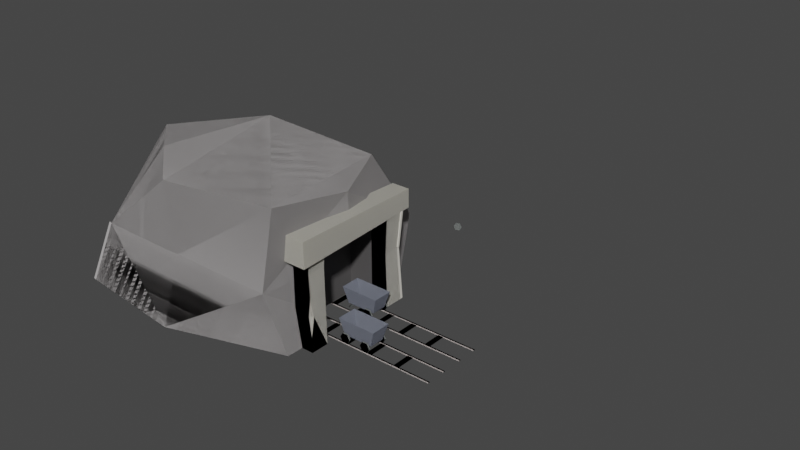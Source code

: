 # Source: Mine.blend  (saved by Blender 2.82.7; exported with 4.5.12 LTS)
import bpy
from mathutils import Matrix  # noqa: F401  (used for matrix-valued properties, if any)

bpy.ops.wm.read_factory_settings(use_empty=True)
scene = bpy.context.scene
scene.name = 'Scene'

# ---- collections
col_collection = bpy.data.collections.new('Collection'); scene.collection.children.link(col_collection)

# ---- materials (node trees are filled in below, after node groups)
mat_material_5 = bpy.data.materials.new('material_5')
mat_material_5.use_transparent_shadow = False
mat_material_5.diffuse_color = (0.6667, 0.6, 0.5804, 1.0)
mat_chris_skin = bpy.data.materials.new('Chris_Skin')
mat_chris_skin.use_transparent_shadow = False
mat_chris_skin.diffuse_color = (0.7529, 0.6431, 0.451, 1.0)
mat_chris_hair = bpy.data.materials.new('Chris_Hair')
mat_chris_hair.use_transparent_shadow = False
mat_chris_hair.diffuse_color = (0.2784, 0.298, 0.2902, 1.0)
mat_chris_shirt = bpy.data.materials.new('Chris_Shirt')
mat_chris_shirt.use_transparent_shadow = False
mat_chris_shirt.diffuse_color = (0.3216, 0.3451, 0.4196, 1.0)
mat_material_3 = bpy.data.materials.new('material_3')
mat_material_3.use_transparent_shadow = False
mat_material_3.diffuse_color = (0.7569, 0.7333, 0.6588, 1.0)
mat_material = bpy.data.materials.new('material')
mat_material.use_transparent_shadow = False
mat_material.diffuse_color = (1.0, 1.0, 1.0, 1.0)
mat_chris_shoe = bpy.data.materials.new('Chris_Shoe')
mat_chris_shoe.use_transparent_shadow = False
mat_chris_shoe.diffuse_color = (0.0902, 0.08627, 0.08627, 1.0)
mat_chris_shoe_sole_001 = bpy.data.materials.new('Chris_Shoe_Sole.001')
mat_chris_shoe_sole_001.use_transparent_shadow = False
mat_chris_shoe_sole_001.diffuse_color = (0.4824, 0.4627, 0.4627, 1.0)

# ---- material node trees
mat_material_5.use_nodes = True; mat_material_5.node_tree.nodes.clear()
_N = mat_material_5.node_tree.nodes; _L = mat_material_5.node_tree.links
n0 = _N.new('ShaderNodeBsdfPrincipled'); n0.name = 'Principled BSDF'; n0.location = (0, 300)
n0.distribution = 'GGX'
n0.subsurface_method = 'BURLEY'
n0.inputs[0].default_value = (0.6667, 0.6, 0.5804, 1.0)
n0.inputs[3].default_value = 1.45
n0.inputs[27].default_value = (0.0, 0.0, 0.0, 1.0)
n0.inputs[28].default_value = 1.0
n1 = _N.new('ShaderNodeOutputMaterial'); n1.name = 'Material Output'; n1.location = (300, 300)
_L.new(n0.outputs[0], n1.inputs[0])
n1.is_active_output = True
mat_chris_skin.use_nodes = True; mat_chris_skin.node_tree.nodes.clear()
_N = mat_chris_skin.node_tree.nodes; _L = mat_chris_skin.node_tree.links
n0 = _N.new('ShaderNodeBsdfPrincipled'); n0.name = 'Principled BSDF'; n0.location = (0, 300)
n0.distribution = 'GGX'
n0.subsurface_method = 'BURLEY'
n0.inputs[0].default_value = (0.7529, 0.6431, 0.451, 1.0)
n0.inputs[3].default_value = 1.45
n0.inputs[27].default_value = (0.0, 0.0, 0.0, 1.0)
n0.inputs[28].default_value = 1.0
n1 = _N.new('ShaderNodeOutputMaterial'); n1.name = 'Material Output'; n1.location = (300, 300)
_L.new(n0.outputs[0], n1.inputs[0])
n1.is_active_output = True
mat_chris_hair.use_nodes = True; mat_chris_hair.node_tree.nodes.clear()
_N = mat_chris_hair.node_tree.nodes; _L = mat_chris_hair.node_tree.links
n0 = _N.new('ShaderNodeBsdfPrincipled'); n0.name = 'Principled BSDF'; n0.location = (0, 300)
n0.distribution = 'GGX'
n0.subsurface_method = 'BURLEY'
n0.inputs[0].default_value = (0.2784, 0.298, 0.2902, 1.0)
n0.inputs[3].default_value = 1.45
n0.inputs[27].default_value = (0.0, 0.0, 0.0, 1.0)
n0.inputs[28].default_value = 1.0
n1 = _N.new('ShaderNodeOutputMaterial'); n1.name = 'Material Output'; n1.location = (300, 300)
_L.new(n0.outputs[0], n1.inputs[0])
n1.is_active_output = True
mat_chris_shirt.use_nodes = True; mat_chris_shirt.node_tree.nodes.clear()
_N = mat_chris_shirt.node_tree.nodes; _L = mat_chris_shirt.node_tree.links
n0 = _N.new('ShaderNodeBsdfPrincipled'); n0.name = 'Principled BSDF'; n0.location = (0, 300)
n0.distribution = 'GGX'
n0.subsurface_method = 'BURLEY'
n0.inputs[0].default_value = (0.3216, 0.3451, 0.4196, 1.0)
n0.inputs[3].default_value = 1.45
n0.inputs[27].default_value = (0.0, 0.0, 0.0, 1.0)
n0.inputs[28].default_value = 1.0
n1 = _N.new('ShaderNodeOutputMaterial'); n1.name = 'Material Output'; n1.location = (300, 300)
_L.new(n0.outputs[0], n1.inputs[0])
n1.is_active_output = True
mat_material_3.use_nodes = True; mat_material_3.node_tree.nodes.clear()
_N = mat_material_3.node_tree.nodes; _L = mat_material_3.node_tree.links
n0 = _N.new('ShaderNodeBsdfPrincipled'); n0.name = 'Principled BSDF'; n0.location = (0, 300)
n0.distribution = 'GGX'
n0.subsurface_method = 'BURLEY'
n0.inputs[0].default_value = (0.7569, 0.7333, 0.6588, 1.0)
n0.inputs[3].default_value = 1.45
n0.inputs[27].default_value = (0.0, 0.0, 0.0, 1.0)
n0.inputs[28].default_value = 1.0
n1 = _N.new('ShaderNodeOutputMaterial'); n1.name = 'Material Output'; n1.location = (300, 300)
_L.new(n0.outputs[0], n1.inputs[0])
n1.is_active_output = True
mat_material.use_nodes = True; mat_material.node_tree.nodes.clear()
_N = mat_material.node_tree.nodes; _L = mat_material.node_tree.links
n0 = _N.new('ShaderNodeBsdfPrincipled'); n0.name = 'Principled BSDF'; n0.location = (0, 300)
n0.distribution = 'GGX'
n0.subsurface_method = 'BURLEY'
n0.inputs[0].default_value = (1.0, 1.0, 1.0, 1.0)
n0.inputs[3].default_value = 1.45
n0.inputs[27].default_value = (0.0, 0.0, 0.0, 1.0)
n0.inputs[28].default_value = 1.0
n1 = _N.new('ShaderNodeOutputMaterial'); n1.name = 'Material Output'; n1.location = (300, 300)
_L.new(n0.outputs[0], n1.inputs[0])
n1.is_active_output = True
mat_chris_shoe.use_nodes = True; mat_chris_shoe.node_tree.nodes.clear()
_N = mat_chris_shoe.node_tree.nodes; _L = mat_chris_shoe.node_tree.links
n0 = _N.new('ShaderNodeBsdfPrincipled'); n0.name = 'Principled BSDF'; n0.location = (0, 300)
n0.distribution = 'GGX'
n0.subsurface_method = 'BURLEY'
n0.inputs[0].default_value = (0.0902, 0.08627, 0.08627, 1.0)
n0.inputs[3].default_value = 1.45
n0.inputs[27].default_value = (0.0, 0.0, 0.0, 1.0)
n0.inputs[28].default_value = 1.0
n1 = _N.new('ShaderNodeOutputMaterial'); n1.name = 'Material Output'; n1.location = (300, 300)
_L.new(n0.outputs[0], n1.inputs[0])
n1.is_active_output = True
mat_chris_shoe_sole_001.use_nodes = True; mat_chris_shoe_sole_001.node_tree.nodes.clear()
_N = mat_chris_shoe_sole_001.node_tree.nodes; _L = mat_chris_shoe_sole_001.node_tree.links
n0 = _N.new('ShaderNodeBsdfPrincipled'); n0.name = 'Principled BSDF'; n0.location = (0, 300)
n0.distribution = 'GGX'
n0.subsurface_method = 'BURLEY'
n0.inputs[0].default_value = (0.4824, 0.4627, 0.4627, 1.0)
n0.inputs[3].default_value = 1.45
n0.inputs[27].default_value = (0.0, 0.0, 0.0, 1.0)
n0.inputs[28].default_value = 1.0
n1 = _N.new('ShaderNodeOutputMaterial'); n1.name = 'Material Output'; n1.location = (300, 300)
_L.new(n0.outputs[0], n1.inputs[0])
n1.is_active_output = True

# ---- world
world_world = bpy.data.worlds.new('World'); scene.world = world_world
world_world.use_nodes = True; world_world.node_tree.nodes.clear()
_N = world_world.node_tree.nodes; _L = world_world.node_tree.links
n0 = _N.new('ShaderNodeOutputWorld'); n0.name = 'World Output'; n0.location = (300, 300)
n1 = _N.new('ShaderNodeBackground'); n1.name = 'Background'; n1.location = (10, 300)
n1.inputs[0].default_value = (0.05088, 0.05088, 0.05088, 1.0)
_L.new(n1.outputs[0], n0.inputs[0])
n0.is_active_output = True
world_world.color = (0.05088, 0.05088, 0.05088)
world_world.use_sun_shadow = False
world_world.sun_shadow_jitter_overblur = 0.0

# ---- meshes
me_id67 = bpy.data.meshes.new('ID67')
me_id67.from_pydata([(226.4, 0.6091, 1.25), (0.0, 0.0, 0.0), (226.4, 0.0, 0.0), (0.0, 0.6091, 1.25), (0.0, 0.6091, 1.25), (226.4, 0.6091, 1.25), (0.0, 0.0, 0.0), (226.4, 0.0, 0.0), (226.4, 3.888, 0.0), (226.4, 0.6091, 1.25), (226.4, 0.0, 0.0), (226.4, 2.864, 1.25), (226.4, 2.864, 1.25), (226.4, 3.888, 0.0), (226.4, 0.6091, 1.25), (226.4, 0.0, 0.0), (226.4, 0.6091, 1.25), (0.0, 2.864, 1.25), (0.0, 0.6091, 1.25), (226.4, 2.864, 1.25), (226.4, 2.864, 1.25), (226.4, 0.6091, 1.25), (0.0, 2.864, 1.25), (0.0, 0.6091, 1.25), (0.0, 0.6091, 1.25), (0.0, 3.888, 0.0), (0.0, 0.0, 0.0), (0.0, 2.864, 1.25), (0.0, 2.864, 1.25), (0.0, 0.6091, 1.25), (0.0, 3.888, 0.0), (0.0, 0.0, 0.0), (226.4, 3.888, 0.0), (0.0, 0.0, 0.0), (0.0, 3.888, 0.0), (226.4, 0.0, 0.0), (226.4, 0.0, 0.0), (226.4, 3.888, 0.0), (0.0, 0.0, 0.0), (0.0, 3.888, 0.0), (0.0, 2.864, 1.25), (226.4, 3.888, 0.0), (0.0, 3.888, 0.0), (226.4, 2.864, 1.25), (226.4, 2.864, 1.25), (0.0, 2.864, 1.25), (226.4, 3.888, 0.0), (0.0, 3.888, 0.0)], [], [(0, 1, 2), (1, 0, 3), (4, 5, 6), (7, 6, 5), (8, 9, 10), (9, 8, 11), (12, 13, 14), (15, 14, 13), (16, 17, 18), (17, 16, 19), (20, 21, 22), (23, 22, 21), (24, 25, 26), (25, 24, 27), (28, 29, 30), (31, 30, 29), (32, 33, 34), (33, 32, 35), (36, 37, 38), (39, 38, 37), (40, 41, 42), (41, 40, 43), (44, 45, 46), (47, 46, 45)])
me_id67.materials.append(mat_material_5)
me_id67.use_remesh_fix_poles = True
me_id67.use_remesh_preserve_attributes = False
me_id67.use_mirror_vertex_groups = False
me_id67.update()
me_id242 = bpy.data.meshes.new('ID242')
me_id242.from_pydata([(226.4, 0.6091, 1.25), (0.0, 0.0, 0.0), (226.4, 0.0, 0.0), (0.0, 0.6091, 1.25), (0.0, 0.6091, 1.25), (226.4, 0.6091, 1.25), (0.0, 0.0, 0.0), (226.4, 0.0, 0.0), (226.4, 3.888, 0.0), (226.4, 0.6091, 1.25), (226.4, 0.0, 0.0), (226.4, 2.864, 1.25), (226.4, 2.864, 1.25), (226.4, 3.888, 0.0), (226.4, 0.6091, 1.25), (226.4, 0.0, 0.0), (226.4, 0.6091, 1.25), (0.0, 2.864, 1.25), (0.0, 0.6091, 1.25), (226.4, 2.864, 1.25), (226.4, 2.864, 1.25), (226.4, 0.6091, 1.25), (0.0, 2.864, 1.25), (0.0, 0.6091, 1.25), (0.0, 0.6091, 1.25), (0.0, 3.888, 0.0), (0.0, 0.0, 0.0), (0.0, 2.864, 1.25), (0.0, 2.864, 1.25), (0.0, 0.6091, 1.25), (0.0, 3.888, 0.0), (0.0, 0.0, 0.0), (226.4, 3.888, 0.0), (0.0, 0.0, 0.0), (0.0, 3.888, 0.0), (226.4, 0.0, 0.0), (226.4, 0.0, 0.0), (226.4, 3.888, 0.0), (0.0, 0.0, 0.0), (0.0, 3.888, 0.0), (0.0, 2.864, 1.25), (226.4, 3.888, 0.0), (0.0, 3.888, 0.0), (226.4, 2.864, 1.25), (226.4, 2.864, 1.25), (0.0, 2.864, 1.25), (226.4, 3.888, 0.0), (0.0, 3.888, 0.0)], [], [(0, 1, 2), (1, 0, 3), (4, 5, 6), (7, 6, 5), (8, 9, 10), (9, 8, 11), (12, 13, 14), (15, 14, 13), (16, 17, 18), (17, 16, 19), (20, 21, 22), (23, 22, 21), (24, 25, 26), (25, 24, 27), (28, 29, 30), (31, 30, 29), (32, 33, 34), (33, 32, 35), (36, 37, 38), (39, 38, 37), (40, 41, 42), (41, 40, 43), (44, 45, 46), (47, 46, 45)])
me_id242.materials.append(mat_material_5)
me_id242.use_remesh_fix_poles = True
me_id242.use_remesh_preserve_attributes = False
me_id242.use_mirror_vertex_groups = False
me_id242.update()
me_id76 = bpy.data.meshes.new('ID76')
me_id76.from_pydata([(226.4, 0.6091, 1.25), (0.0, 0.0, 0.0), (226.4, 0.0, 0.0), (0.0, 0.6091, 1.25), (0.0, 0.6091, 1.25), (226.4, 0.6091, 1.25), (0.0, 0.0, 0.0), (226.4, 0.0, 0.0), (226.4, 3.888, 0.0), (226.4, 0.6091, 1.25), (226.4, 0.0, 0.0), (226.4, 2.864, 1.25), (226.4, 2.864, 1.25), (226.4, 3.888, 0.0), (226.4, 0.6091, 1.25), (226.4, 0.0, 0.0), (226.4, 0.6091, 1.25), (0.0, 2.864, 1.25), (0.0, 0.6091, 1.25), (226.4, 2.864, 1.25), (226.4, 2.864, 1.25), (226.4, 0.6091, 1.25), (0.0, 2.864, 1.25), (0.0, 0.6091, 1.25), (0.0, 0.6091, 1.25), (0.0, 3.888, 0.0), (0.0, 0.0, 0.0), (0.0, 2.864, 1.25), (0.0, 2.864, 1.25), (0.0, 0.6091, 1.25), (0.0, 3.888, 0.0), (0.0, 0.0, 0.0), (226.4, 3.888, 0.0), (0.0, 0.0, 0.0), (0.0, 3.888, 0.0), (226.4, 0.0, 0.0), (226.4, 0.0, 0.0), (226.4, 3.888, 0.0), (0.0, 0.0, 0.0), (0.0, 3.888, 0.0), (0.0, 2.864, 1.25), (226.4, 3.888, 0.0), (0.0, 3.888, 0.0), (226.4, 2.864, 1.25), (226.4, 2.864, 1.25), (0.0, 2.864, 1.25), (226.4, 3.888, 0.0), (0.0, 3.888, 0.0)], [], [(0, 1, 2), (1, 0, 3), (4, 5, 6), (7, 6, 5), (8, 9, 10), (9, 8, 11), (12, 13, 14), (15, 14, 13), (16, 17, 18), (17, 16, 19), (20, 21, 22), (23, 22, 21), (24, 25, 26), (25, 24, 27), (28, 29, 30), (31, 30, 29), (32, 33, 34), (33, 32, 35), (36, 37, 38), (39, 38, 37), (40, 41, 42), (41, 40, 43), (44, 45, 46), (47, 46, 45)])
me_id76.materials.append(mat_material_5)
me_id76.use_remesh_fix_poles = True
me_id76.use_remesh_preserve_attributes = False
me_id76.use_mirror_vertex_groups = False
me_id76.update()
me_id249 = bpy.data.meshes.new('ID249')
me_id249.from_pydata([(226.4, 0.6091, 1.25), (0.0, 0.0, 0.0), (226.4, 0.0, 0.0), (0.0, 0.6091, 1.25), (0.0, 0.6091, 1.25), (226.4, 0.6091, 1.25), (0.0, 0.0, 0.0), (226.4, 0.0, 0.0), (226.4, 3.888, 0.0), (226.4, 0.6091, 1.25), (226.4, 0.0, 0.0), (226.4, 2.864, 1.25), (226.4, 2.864, 1.25), (226.4, 3.888, 0.0), (226.4, 0.6091, 1.25), (226.4, 0.0, 0.0), (226.4, 0.6091, 1.25), (0.0, 2.864, 1.25), (0.0, 0.6091, 1.25), (226.4, 2.864, 1.25), (226.4, 2.864, 1.25), (226.4, 0.6091, 1.25), (0.0, 2.864, 1.25), (0.0, 0.6091, 1.25), (0.0, 0.6091, 1.25), (0.0, 3.888, 0.0), (0.0, 0.0, 0.0), (0.0, 2.864, 1.25), (0.0, 2.864, 1.25), (0.0, 0.6091, 1.25), (0.0, 3.888, 0.0), (0.0, 0.0, 0.0), (226.4, 3.888, 0.0), (0.0, 0.0, 0.0), (0.0, 3.888, 0.0), (226.4, 0.0, 0.0), (226.4, 0.0, 0.0), (226.4, 3.888, 0.0), (0.0, 0.0, 0.0), (0.0, 3.888, 0.0), (0.0, 2.864, 1.25), (226.4, 3.888, 0.0), (0.0, 3.888, 0.0), (226.4, 2.864, 1.25), (226.4, 3.888, 0.0), (0.0, 3.888, 0.0)], [(44, 45)], [(0, 1, 2), (1, 0, 3), (4, 5, 6), (7, 6, 5), (8, 9, 10), (9, 8, 11), (12, 13, 14), (15, 14, 13), (16, 17, 18), (17, 16, 19), (20, 21, 22), (23, 22, 21), (24, 25, 26), (25, 24, 27), (28, 29, 30), (31, 30, 29), (32, 33, 34), (33, 32, 35), (36, 37, 38), (39, 38, 37), (40, 41, 42), (41, 40, 43)])
me_id249.materials.append(mat_material_5)
me_id249.use_remesh_fix_poles = True
me_id249.use_remesh_preserve_attributes = False
me_id249.use_mirror_vertex_groups = False
me_id249.update()
me_id256 = bpy.data.meshes.new('ID256')
me_id256.from_pydata([(8.182, 0.0, 0.75), (8.182, 27.17, 0.75), (0.0, 27.17, 0.75), (0.0, 0.0, 0.0), (8.182, 0.0, 0.0), (0.0, 0.0, 0.0), (8.182, 0.0, 0.0), (0.0, 27.17, 0.75), (8.182, 27.17, 0.0), (0.0, 27.17, 0.0), (8.182, 27.17, 0.75), (8.182, 27.17, 0.75), (0.0, 27.17, 0.75), (8.182, 27.17, 0.0), (0.0, 27.17, 0.0), (0.0, 0.0, 0.0), (8.182, 0.0, 0.0), (8.182, 0.0, 0.0), (0.0, 0.0, 0.0)], [(1, 2), (3, 4), (5, 6), (15, 16), (17, 18)], [(7, 8, 9), (8, 7, 10), (11, 12, 13), (14, 13, 12)])
me_id256.materials.append(mat_chris_skin)
me_id256.use_remesh_fix_poles = True
me_id256.use_remesh_preserve_attributes = False
me_id256.use_mirror_vertex_groups = False
me_id256.update()
me_id92 = bpy.data.meshes.new('ID92')
me_id92.from_pydata([(8.182, 0.0, 0.75), (0.0, 27.17, 0.75), (0.0, 0.0, 0.75), (8.182, 27.17, 0.75), (8.182, 27.17, 0.75), (8.182, 0.0, 0.75), (0.0, 27.17, 0.75), (0.0, 0.0, 0.75), (8.182, 0.0, 0.75), (0.0, 0.0, 0.0), (8.182, 0.0, 0.0), (0.0, 0.0, 0.75), (0.0, 0.0, 0.75), (8.182, 0.0, 0.75), (0.0, 0.0, 0.0), (8.182, 0.0, 0.0), (8.182, 27.17, 0.0), (8.182, 0.0, 0.75), (8.182, 0.0, 0.0), (8.182, 27.17, 0.75), (8.182, 27.17, 0.75), (8.182, 27.17, 0.0), (8.182, 0.0, 0.75), (8.182, 0.0, 0.0), (0.0, 27.17, 0.75), (8.182, 27.17, 0.0), (0.0, 27.17, 0.0), (8.182, 27.17, 0.75), (8.182, 27.17, 0.75), (0.0, 27.17, 0.75), (8.182, 27.17, 0.0), (0.0, 27.17, 0.0), (0.0, 27.17, 0.75), (0.0, 0.0, 0.0), (0.0, 0.0, 0.75), (0.0, 27.17, 0.0), (0.0, 27.17, 0.0), (0.0, 27.17, 0.75), (0.0, 0.0, 0.0), (0.0, 0.0, 0.75), (8.182, 27.17, 0.0), (0.0, 0.0, 0.0), (0.0, 27.17, 0.0), (8.182, 0.0, 0.0), (8.182, 0.0, 0.0), (8.182, 27.17, 0.0), (0.0, 0.0, 0.0), (0.0, 27.17, 0.0)], [], [(0, 1, 2), (1, 0, 3), (4, 5, 6), (7, 6, 5), (8, 9, 10), (9, 8, 11), (12, 13, 14), (15, 14, 13), (16, 17, 18), (17, 16, 19), (20, 21, 22), (23, 22, 21), (24, 25, 26), (25, 24, 27), (28, 29, 30), (31, 30, 29), (32, 33, 34), (33, 32, 35), (36, 37, 38), (39, 38, 37), (40, 41, 42), (41, 40, 43), (44, 45, 46), (47, 46, 45)])
me_id92.materials.append(mat_chris_skin)
me_id92.use_remesh_fix_poles = True
me_id92.use_remesh_preserve_attributes = False
me_id92.use_mirror_vertex_groups = False
me_id92.update()
me_id263 = bpy.data.meshes.new('ID263')
me_id263.from_pydata([(8.182, 0.0, 0.75), (0.0, 27.17, 0.75), (0.0, 0.0, 0.75), (8.182, 27.17, 0.75), (8.182, 27.17, 0.75), (8.182, 0.0, 0.75), (0.0, 27.17, 0.75), (0.0, 0.0, 0.75), (8.182, 0.0, 0.75), (0.0, 0.0, 0.0), (8.182, 0.0, 0.0), (0.0, 0.0, 0.75), (0.0, 0.0, 0.75), (8.182, 0.0, 0.75), (0.0, 0.0, 0.0), (8.182, 0.0, 0.0), (8.182, 27.17, 0.0), (8.182, 0.0, 0.75), (8.182, 0.0, 0.0), (8.182, 27.17, 0.75), (8.182, 27.17, 0.75), (8.182, 27.17, 0.0), (8.182, 0.0, 0.75), (8.182, 0.0, 0.0), (0.0, 27.17, 0.75), (8.182, 27.17, 0.0), (0.0, 27.17, 0.0), (8.182, 27.17, 0.75), (8.182, 27.17, 0.75), (0.0, 27.17, 0.75), (8.182, 27.17, 0.0), (0.0, 27.17, 0.0), (0.0, 27.17, 0.75), (0.0, 0.0, 0.0), (0.0, 0.0, 0.75), (0.0, 27.17, 0.0), (0.0, 27.17, 0.0), (0.0, 27.17, 0.75), (0.0, 0.0, 0.0), (0.0, 0.0, 0.75), (8.182, 27.17, 0.0), (0.0, 0.0, 0.0), (0.0, 27.17, 0.0), (8.182, 0.0, 0.0), (8.182, 0.0, 0.0), (8.182, 27.17, 0.0), (0.0, 0.0, 0.0), (0.0, 27.17, 0.0)], [], [(0, 1, 2), (1, 0, 3), (4, 5, 6), (7, 6, 5), (8, 9, 10), (9, 8, 11), (12, 13, 14), (15, 14, 13), (16, 17, 18), (17, 16, 19), (20, 21, 22), (23, 22, 21), (24, 25, 26), (25, 24, 27), (28, 29, 30), (31, 30, 29), (32, 33, 34), (33, 32, 35), (36, 37, 38), (39, 38, 37), (40, 41, 42), (41, 40, 43), (44, 45, 46), (47, 46, 45)])
me_id263.materials.append(mat_chris_skin)
me_id263.use_remesh_fix_poles = True
me_id263.use_remesh_preserve_attributes = False
me_id263.use_mirror_vertex_groups = False
me_id263.update()
me_id99 = bpy.data.meshes.new('ID99')
me_id99.from_pydata([(8.182, 0.0, 0.75), (0.0, 27.17, 0.75), (0.0, 0.0, 0.75), (8.182, 27.17, 0.75), (8.182, 27.17, 0.75), (8.182, 0.0, 0.75), (0.0, 27.17, 0.75), (0.0, 0.0, 0.75), (8.182, 0.0, 0.75), (0.0, 0.0, 0.0), (8.182, 0.0, 0.0), (0.0, 0.0, 0.75), (0.0, 0.0, 0.75), (8.182, 0.0, 0.75), (0.0, 0.0, 0.0), (8.182, 0.0, 0.0), (8.182, 27.17, 0.0), (8.182, 0.0, 0.75), (8.182, 0.0, 0.0), (8.182, 27.17, 0.75), (8.182, 27.17, 0.75), (8.182, 27.17, 0.0), (8.182, 0.0, 0.75), (8.182, 0.0, 0.0), (0.0, 27.17, 0.75), (8.182, 27.17, 0.0), (0.0, 27.17, 0.0), (8.182, 27.17, 0.75), (8.182, 27.17, 0.75), (0.0, 27.17, 0.75), (8.182, 27.17, 0.0), (0.0, 27.17, 0.0), (0.0, 27.17, 0.75), (0.0, 0.0, 0.0), (0.0, 0.0, 0.75), (0.0, 27.17, 0.0), (0.0, 27.17, 0.0), (0.0, 27.17, 0.75), (0.0, 0.0, 0.0), (0.0, 0.0, 0.75), (8.182, 27.17, 0.0), (0.0, 0.0, 0.0), (0.0, 27.17, 0.0), (8.182, 0.0, 0.0), (8.182, 0.0, 0.0), (8.182, 27.17, 0.0), (0.0, 0.0, 0.0), (0.0, 27.17, 0.0)], [], [(0, 1, 2), (1, 0, 3), (4, 5, 6), (7, 6, 5), (8, 9, 10), (9, 8, 11), (12, 13, 14), (15, 14, 13), (16, 17, 18), (17, 16, 19), (20, 21, 22), (23, 22, 21), (24, 25, 26), (25, 24, 27), (28, 29, 30), (31, 30, 29), (32, 33, 34), (33, 32, 35), (36, 37, 38), (39, 38, 37), (40, 41, 42), (41, 40, 43), (44, 45, 46), (47, 46, 45)])
me_id99.materials.append(mat_chris_skin)
me_id99.use_remesh_fix_poles = True
me_id99.use_remesh_preserve_attributes = False
me_id99.use_mirror_vertex_groups = False
me_id99.update()
me_id270 = bpy.data.meshes.new('ID270')
me_id270.from_pydata([(8.182, 0.0, 0.75), (0.0, 27.17, 0.75), (0.0, 0.0, 0.75), (8.182, 27.17, 0.75), (8.182, 27.17, 0.75), (8.182, 0.0, 0.75), (0.0, 27.17, 0.75), (0.0, 0.0, 0.75), (8.182, 0.0, 0.75), (0.0, 0.0, 0.0), (8.182, 0.0, 0.0), (0.0, 0.0, 0.75), (0.0, 0.0, 0.75), (8.182, 0.0, 0.75), (0.0, 0.0, 0.0), (8.182, 0.0, 0.0), (8.182, 27.17, 0.0), (8.182, 0.0, 0.75), (8.182, 0.0, 0.0), (8.182, 27.17, 0.75), (8.182, 27.17, 0.75), (8.182, 27.17, 0.0), (8.182, 0.0, 0.75), (8.182, 0.0, 0.0), (0.0, 27.17, 0.75), (8.182, 27.17, 0.0), (0.0, 27.17, 0.0), (8.182, 27.17, 0.75), (8.182, 27.17, 0.75), (0.0, 27.17, 0.75), (8.182, 27.17, 0.0), (0.0, 27.17, 0.0), (0.0, 27.17, 0.75), (0.0, 0.0, 0.0), (0.0, 0.0, 0.75), (0.0, 27.17, 0.0), (0.0, 27.17, 0.0), (0.0, 27.17, 0.75), (0.0, 0.0, 0.0), (0.0, 0.0, 0.75), (8.182, 27.17, 0.0), (0.0, 0.0, 0.0), (0.0, 27.17, 0.0), (8.182, 0.0, 0.0), (8.182, 0.0, 0.0), (8.182, 27.17, 0.0), (0.0, 0.0, 0.0), (0.0, 27.17, 0.0)], [], [(0, 1, 2), (1, 0, 3), (4, 5, 6), (7, 6, 5), (8, 9, 10), (9, 8, 11), (12, 13, 14), (15, 14, 13), (16, 17, 18), (17, 16, 19), (20, 21, 22), (23, 22, 21), (24, 25, 26), (25, 24, 27), (28, 29, 30), (31, 30, 29), (32, 33, 34), (33, 32, 35), (36, 37, 38), (39, 38, 37), (40, 41, 42), (41, 40, 43), (44, 45, 46), (47, 46, 45)])
me_id270.materials.append(mat_chris_skin)
me_id270.use_remesh_fix_poles = True
me_id270.use_remesh_preserve_attributes = False
me_id270.use_mirror_vertex_groups = False
me_id270.update()
me_id106 = bpy.data.meshes.new('ID106')
me_id106.from_pydata([(8.182, 0.0, 0.75), (0.0, 27.17, 0.75), (0.0, 0.0, 0.75), (8.182, 27.17, 0.75), (8.182, 27.17, 0.75), (8.182, 0.0, 0.75), (0.0, 27.17, 0.75), (0.0, 0.0, 0.75), (8.182, 0.0, 0.75), (0.0, 0.0, 0.0), (8.182, 0.0, 0.0), (0.0, 0.0, 0.75), (0.0, 0.0, 0.75), (8.182, 0.0, 0.75), (0.0, 0.0, 0.0), (8.182, 0.0, 0.0), (8.182, 27.17, 0.0), (8.182, 0.0, 0.75), (8.182, 0.0, 0.0), (8.182, 27.17, 0.75), (8.182, 27.17, 0.75), (8.182, 27.17, 0.0), (8.182, 0.0, 0.75), (8.182, 0.0, 0.0), (0.0, 27.17, 0.75), (8.182, 27.17, 0.0), (0.0, 27.17, 0.0), (8.182, 27.17, 0.75), (8.182, 27.17, 0.75), (0.0, 27.17, 0.75), (8.182, 27.17, 0.0), (0.0, 27.17, 0.0), (0.0, 27.17, 0.75), (0.0, 0.0, 0.0), (0.0, 0.0, 0.75), (0.0, 27.17, 0.0), (0.0, 27.17, 0.0), (0.0, 27.17, 0.75), (0.0, 0.0, 0.0), (0.0, 0.0, 0.75), (8.182, 27.17, 0.0), (0.0, 0.0, 0.0), (0.0, 27.17, 0.0), (8.182, 0.0, 0.0), (8.182, 0.0, 0.0), (8.182, 27.17, 0.0), (0.0, 0.0, 0.0), (0.0, 27.17, 0.0)], [], [(0, 1, 2), (1, 0, 3), (4, 5, 6), (7, 6, 5), (8, 9, 10), (9, 8, 11), (12, 13, 14), (15, 14, 13), (16, 17, 18), (17, 16, 19), (20, 21, 22), (23, 22, 21), (24, 25, 26), (25, 24, 27), (28, 29, 30), (31, 30, 29), (32, 33, 34), (33, 32, 35), (36, 37, 38), (39, 38, 37), (40, 41, 42), (41, 40, 43), (44, 45, 46), (47, 46, 45)])
me_id106.materials.append(mat_chris_skin)
me_id106.use_remesh_fix_poles = True
me_id106.use_remesh_preserve_attributes = False
me_id106.use_mirror_vertex_groups = False
me_id106.update()
me_id277 = bpy.data.meshes.new('ID277')
me_id277.from_pydata([(8.182, 0.0, 0.75), (0.0, 27.17, 0.75), (0.0, 0.0, 0.75), (8.182, 27.17, 0.75), (8.182, 27.17, 0.75), (8.182, 0.0, 0.75), (0.0, 27.17, 0.75), (0.0, 0.0, 0.75), (8.182, 0.0, 0.75), (0.0, 0.0, 0.0), (8.182, 0.0, 0.0), (0.0, 0.0, 0.75), (0.0, 0.0, 0.75), (8.182, 0.0, 0.75), (0.0, 0.0, 0.0), (8.182, 0.0, 0.0), (8.182, 27.17, 0.0), (8.182, 0.0, 0.75), (8.182, 0.0, 0.0), (8.182, 27.17, 0.75), (8.182, 27.17, 0.75), (8.182, 27.17, 0.0), (8.182, 0.0, 0.75), (8.182, 0.0, 0.0), (0.0, 27.17, 0.75), (8.182, 27.17, 0.0), (0.0, 27.17, 0.0), (8.182, 27.17, 0.75), (8.182, 27.17, 0.75), (0.0, 27.17, 0.75), (8.182, 27.17, 0.0), (0.0, 27.17, 0.0), (0.0, 27.17, 0.75), (0.0, 0.0, 0.0), (0.0, 0.0, 0.75), (0.0, 27.17, 0.0), (0.0, 27.17, 0.0), (0.0, 27.17, 0.75), (0.0, 0.0, 0.0), (0.0, 0.0, 0.75), (8.182, 27.17, 0.0), (0.0, 0.0, 0.0), (0.0, 27.17, 0.0), (8.182, 0.0, 0.0), (8.182, 0.0, 0.0), (8.182, 27.17, 0.0), (0.0, 0.0, 0.0), (0.0, 27.17, 0.0)], [], [(0, 1, 2), (1, 0, 3), (4, 5, 6), (7, 6, 5), (8, 9, 10), (9, 8, 11), (12, 13, 14), (15, 14, 13), (16, 17, 18), (17, 16, 19), (20, 21, 22), (23, 22, 21), (24, 25, 26), (25, 24, 27), (28, 29, 30), (31, 30, 29), (32, 33, 34), (33, 32, 35), (36, 37, 38), (39, 38, 37), (40, 41, 42), (41, 40, 43), (44, 45, 46), (47, 46, 45)])
me_id277.materials.append(mat_chris_skin)
me_id277.use_remesh_fix_poles = True
me_id277.use_remesh_preserve_attributes = False
me_id277.use_mirror_vertex_groups = False
me_id277.update()
me_id113 = bpy.data.meshes.new('ID113')
me_id113.from_pydata([(8.182, 0.0, 0.75), (0.0, 27.17, 0.75), (0.0, 0.0, 0.75), (8.182, 27.17, 0.75), (8.182, 27.17, 0.75), (8.182, 0.0, 0.75), (0.0, 27.17, 0.75), (0.0, 0.0, 0.75), (8.182, 0.0, 0.75), (0.0, 0.0, 0.0), (8.182, 0.0, 0.0), (0.0, 0.0, 0.75), (0.0, 0.0, 0.75), (8.182, 0.0, 0.75), (0.0, 0.0, 0.0), (8.182, 0.0, 0.0), (8.182, 27.17, 0.0), (8.182, 0.0, 0.75), (8.182, 0.0, 0.0), (8.182, 27.17, 0.75), (8.182, 27.17, 0.75), (8.182, 27.17, 0.0), (8.182, 0.0, 0.75), (8.182, 0.0, 0.0), (0.0, 27.17, 0.75), (8.182, 27.17, 0.0), (0.0, 27.17, 0.0), (8.182, 27.17, 0.75), (8.182, 27.17, 0.75), (0.0, 27.17, 0.75), (8.182, 27.17, 0.0), (0.0, 27.17, 0.0), (0.0, 27.17, 0.75), (0.0, 0.0, 0.0), (0.0, 0.0, 0.75), (0.0, 27.17, 0.0), (0.0, 27.17, 0.0), (0.0, 27.17, 0.75), (0.0, 0.0, 0.0), (0.0, 0.0, 0.75), (8.182, 27.17, 0.0), (0.0, 0.0, 0.0), (0.0, 27.17, 0.0), (8.182, 0.0, 0.0), (8.182, 0.0, 0.0), (8.182, 27.17, 0.0), (0.0, 0.0, 0.0), (0.0, 27.17, 0.0)], [], [(0, 1, 2), (1, 0, 3), (4, 5, 6), (7, 6, 5), (8, 9, 10), (9, 8, 11), (12, 13, 14), (15, 14, 13), (16, 17, 18), (17, 16, 19), (20, 21, 22), (23, 22, 21), (24, 25, 26), (25, 24, 27), (28, 29, 30), (31, 30, 29), (32, 33, 34), (33, 32, 35), (36, 37, 38), (39, 38, 37), (40, 41, 42), (41, 40, 43), (44, 45, 46), (47, 46, 45)])
me_id113.materials.append(mat_chris_skin)
me_id113.use_remesh_fix_poles = True
me_id113.use_remesh_preserve_attributes = False
me_id113.use_mirror_vertex_groups = False
me_id113.update()
me_id284 = bpy.data.meshes.new('ID284')
me_id284.from_pydata([(8.182, 0.0, 0.75), (0.0, 27.17, 0.75), (0.0, 0.0, 0.75), (8.182, 27.17, 0.75), (8.182, 27.17, 0.75), (8.182, 0.0, 0.75), (0.0, 27.17, 0.75), (0.0, 0.0, 0.75), (8.182, 0.0, 0.75), (0.0, 0.0, 0.0), (8.182, 0.0, 0.0), (0.0, 0.0, 0.75), (0.0, 0.0, 0.75), (8.182, 0.0, 0.75), (0.0, 0.0, 0.0), (8.182, 0.0, 0.0), (8.182, 27.17, 0.0), (8.182, 0.0, 0.75), (8.182, 0.0, 0.0), (8.182, 27.17, 0.75), (8.182, 27.17, 0.75), (8.182, 27.17, 0.0), (8.182, 0.0, 0.75), (8.182, 0.0, 0.0), (0.0, 27.17, 0.75), (8.182, 27.17, 0.0), (0.0, 27.17, 0.0), (8.182, 27.17, 0.75), (8.182, 27.17, 0.75), (0.0, 27.17, 0.75), (8.182, 27.17, 0.0), (0.0, 27.17, 0.0), (0.0, 27.17, 0.75), (0.0, 0.0, 0.0), (0.0, 0.0, 0.75), (0.0, 27.17, 0.0), (0.0, 27.17, 0.0), (0.0, 27.17, 0.75), (0.0, 0.0, 0.0), (0.0, 0.0, 0.75), (8.182, 27.17, 0.0), (0.0, 0.0, 0.0), (0.0, 27.17, 0.0), (8.182, 0.0, 0.0), (8.182, 0.0, 0.0), (8.182, 27.17, 0.0), (0.0, 0.0, 0.0), (0.0, 27.17, 0.0)], [], [(0, 1, 2), (1, 0, 3), (4, 5, 6), (7, 6, 5), (8, 9, 10), (9, 8, 11), (12, 13, 14), (15, 14, 13), (16, 17, 18), (17, 16, 19), (20, 21, 22), (23, 22, 21), (24, 25, 26), (25, 24, 27), (28, 29, 30), (31, 30, 29), (32, 33, 34), (33, 32, 35), (36, 37, 38), (39, 38, 37), (40, 41, 42), (41, 40, 43), (44, 45, 46), (47, 46, 45)])
me_id284.materials.append(mat_chris_skin)
me_id284.use_remesh_fix_poles = True
me_id284.use_remesh_preserve_attributes = False
me_id284.use_mirror_vertex_groups = False
me_id284.update()
me_id120 = bpy.data.meshes.new('ID120')
me_id120.from_pydata([(8.182, 0.0, 0.75), (0.0, 27.17, 0.75), (0.0, 0.0, 0.75), (8.182, 27.17, 0.75), (8.182, 27.17, 0.75), (8.182, 0.0, 0.75), (0.0, 27.17, 0.75), (0.0, 0.0, 0.75), (8.182, 0.0, 0.75), (0.0, 0.0, 0.0), (8.182, 0.0, 0.0), (0.0, 0.0, 0.75), (0.0, 0.0, 0.75), (8.182, 0.0, 0.75), (0.0, 0.0, 0.0), (8.182, 0.0, 0.0), (8.182, 27.17, 0.0), (8.182, 0.0, 0.75), (8.182, 0.0, 0.0), (8.182, 27.17, 0.75), (8.182, 27.17, 0.75), (8.182, 27.17, 0.0), (8.182, 0.0, 0.75), (8.182, 0.0, 0.0), (0.0, 27.17, 0.75), (8.182, 27.17, 0.0), (0.0, 27.17, 0.0), (8.182, 27.17, 0.75), (8.182, 27.17, 0.75), (0.0, 27.17, 0.75), (8.182, 27.17, 0.0), (0.0, 27.17, 0.0), (0.0, 27.17, 0.75), (0.0, 0.0, 0.0), (0.0, 0.0, 0.75), (0.0, 27.17, 0.0), (0.0, 27.17, 0.0), (0.0, 27.17, 0.75), (0.0, 0.0, 0.0), (0.0, 0.0, 0.75), (8.182, 27.17, 0.0), (0.0, 0.0, 0.0), (0.0, 27.17, 0.0), (8.182, 0.0, 0.0), (8.182, 0.0, 0.0), (8.182, 27.17, 0.0), (0.0, 0.0, 0.0), (0.0, 27.17, 0.0)], [], [(0, 1, 2), (1, 0, 3), (4, 5, 6), (7, 6, 5), (8, 9, 10), (9, 8, 11), (12, 13, 14), (15, 14, 13), (16, 17, 18), (17, 16, 19), (20, 21, 22), (23, 22, 21), (24, 25, 26), (25, 24, 27), (28, 29, 30), (31, 30, 29), (32, 33, 34), (33, 32, 35), (36, 37, 38), (39, 38, 37), (40, 41, 42), (41, 40, 43), (44, 45, 46), (47, 46, 45)])
me_id120.materials.append(mat_chris_skin)
me_id120.use_remesh_fix_poles = True
me_id120.use_remesh_preserve_attributes = False
me_id120.use_mirror_vertex_groups = False
me_id120.update()
me_id291 = bpy.data.meshes.new('ID291')
me_id291.from_pydata([(8.182, 0.0, 0.75), (0.0, 27.17, 0.75), (0.0, 0.0, 0.75), (8.182, 27.17, 0.75), (8.182, 27.17, 0.75), (8.182, 0.0, 0.75), (0.0, 27.17, 0.75), (0.0, 0.0, 0.75), (8.182, 0.0, 0.75), (0.0, 0.0, 0.0), (8.182, 0.0, 0.0), (0.0, 0.0, 0.75), (0.0, 0.0, 0.75), (8.182, 0.0, 0.75), (0.0, 0.0, 0.0), (8.182, 0.0, 0.0), (8.182, 27.17, 0.0), (8.182, 0.0, 0.75), (8.182, 0.0, 0.0), (8.182, 27.17, 0.75), (8.182, 27.17, 0.75), (8.182, 27.17, 0.0), (8.182, 0.0, 0.75), (8.182, 0.0, 0.0), (0.0, 27.17, 0.75), (8.182, 27.17, 0.0), (0.0, 27.17, 0.0), (8.182, 27.17, 0.75), (8.182, 27.17, 0.75), (0.0, 27.17, 0.75), (8.182, 27.17, 0.0), (0.0, 27.17, 0.0), (0.0, 27.17, 0.75), (0.0, 0.0, 0.0), (0.0, 0.0, 0.75), (0.0, 27.17, 0.0), (0.0, 27.17, 0.0), (0.0, 27.17, 0.75), (0.0, 0.0, 0.0), (0.0, 0.0, 0.75), (8.182, 27.17, 0.0), (0.0, 0.0, 0.0), (0.0, 27.17, 0.0), (8.182, 0.0, 0.0), (8.182, 0.0, 0.0), (8.182, 27.17, 0.0), (0.0, 0.0, 0.0), (0.0, 27.17, 0.0)], [], [(0, 1, 2), (1, 0, 3), (4, 5, 6), (7, 6, 5), (8, 9, 10), (9, 8, 11), (12, 13, 14), (15, 14, 13), (16, 17, 18), (17, 16, 19), (20, 21, 22), (23, 22, 21), (24, 25, 26), (25, 24, 27), (28, 29, 30), (31, 30, 29), (32, 33, 34), (33, 32, 35), (36, 37, 38), (39, 38, 37), (40, 41, 42), (41, 40, 43), (44, 45, 46), (47, 46, 45)])
me_id291.materials.append(mat_chris_skin)
me_id291.use_remesh_fix_poles = True
me_id291.use_remesh_preserve_attributes = False
me_id291.use_mirror_vertex_groups = False
me_id291.update()
me_id129 = bpy.data.meshes.new('ID129')
me_id129.from_pydata([(2.25, -1.39, 0.9743), (0.5625, -1.39, 0.0), (1.688, -1.39, 0.0), (0.0, -1.39, 0.9743), (1.688, -1.39, 1.949), (0.5625, -1.39, 1.949), (0.5625, -1.39, 1.949), (1.688, -1.39, 1.949), (0.0, -1.39, 0.9743), (2.25, -1.39, 0.9743), (0.5625, -1.39, 0.0), (1.688, -1.39, 0.0), (2.25, 28.79, 0.9743), (1.688, -1.39, 1.949), (2.25, -1.39, 0.9743), (1.688, 28.79, 1.949), (1.688, 28.79, 1.949), (2.25, 28.79, 0.9743), (1.688, -1.39, 1.949), (2.25, -1.39, 0.9743), (1.688, -1.39, 1.949), (0.5625, 28.79, 1.949), (0.5625, -1.39, 1.949), (1.688, 28.79, 1.949), (1.688, 28.79, 1.949), (1.688, -1.39, 1.949), (0.5625, 28.79, 1.949), (0.5625, -1.39, 1.949), (0.5625, 28.79, 1.949), (0.0, -1.39, 0.9743), (0.5625, -1.39, 1.949), (0.0, 28.79, 0.9743), (0.0, 28.79, 0.9743), (0.5625, 28.79, 1.949), (0.0, -1.39, 0.9743), (0.5625, -1.39, 1.949), (0.0, 28.79, 0.9743), (0.5625, -1.39, 0.0), (0.0, -1.39, 0.9743), (0.5625, 28.79, 0.0), (0.5625, 28.79, 0.0), (0.0, 28.79, 0.9743), (0.5625, -1.39, 0.0), (0.0, -1.39, 0.9743), (1.688, 28.79, 0.0), (0.5625, -1.39, 0.0), (0.5625, 28.79, 0.0), (1.688, -1.39, 0.0), (1.688, -1.39, 0.0), (1.688, 28.79, 0.0), (0.5625, -1.39, 0.0), (0.5625, 28.79, 0.0), (1.688, 28.79, 0.0), (2.25, -1.39, 0.9743), (1.688, -1.39, 0.0), (2.25, 28.79, 0.9743), (2.25, 28.79, 0.9743), (1.688, 28.79, 0.0), (2.25, -1.39, 0.9743), (1.688, -1.39, 0.0), (0.0, 28.79, 0.9743), (1.688, 28.79, 0.0), (0.5625, 28.79, 0.0), (2.25, 28.79, 0.9743), (0.5625, 28.79, 1.949), (1.688, 28.79, 1.949), (1.688, 28.79, 1.949), (0.5625, 28.79, 1.949), (2.25, 28.79, 0.9743), (0.0, 28.79, 0.9743), (1.688, 28.79, 0.0), (0.5625, 28.79, 0.0)], [], [(0, 1, 2), (1, 0, 3), (3, 0, 4), (3, 4, 5), (6, 7, 8), (7, 9, 8), (8, 9, 10), (11, 10, 9), (12, 13, 14), (13, 12, 15), (16, 17, 18), (19, 18, 17), (20, 21, 22), (21, 20, 23), (24, 25, 26), (27, 26, 25), (28, 29, 30), (29, 28, 31), (32, 33, 34), (35, 34, 33), (36, 37, 38), (37, 36, 39), (40, 41, 42), (43, 42, 41), (44, 45, 46), (45, 44, 47), (48, 49, 50), (51, 50, 49), (52, 53, 54), (53, 52, 55), (56, 57, 58), (59, 58, 57), (60, 61, 62), (61, 60, 63), (63, 60, 64), (63, 64, 65), (66, 67, 68), (67, 69, 68), (68, 69, 70), (71, 70, 69)])
me_id129.materials.append(mat_chris_hair)
me_id129.use_remesh_fix_poles = True
me_id129.use_remesh_preserve_attributes = False
me_id129.use_mirror_vertex_groups = False
me_id129.update()
me_id201 = bpy.data.meshes.new('ID201')
me_id201.from_pydata([(2.25, -1.39, 0.9743), (0.5625, -1.39, 0.0), (1.688, -1.39, 0.0), (0.0, -1.39, 0.9743), (1.688, -1.39, 1.949), (0.5625, -1.39, 1.949), (0.5625, -1.39, 1.949), (1.688, -1.39, 1.949), (0.0, -1.39, 0.9743), (2.25, -1.39, 0.9743), (0.5625, -1.39, 0.0), (1.688, -1.39, 0.0), (2.25, 28.79, 0.9743), (1.688, -1.39, 1.949), (2.25, -1.39, 0.9743), (1.688, 28.79, 1.949), (1.688, 28.79, 1.949), (2.25, 28.79, 0.9743), (1.688, -1.39, 1.949), (2.25, -1.39, 0.9743), (1.688, -1.39, 1.949), (0.5625, 28.79, 1.949), (0.5625, -1.39, 1.949), (1.688, 28.79, 1.949), (1.688, 28.79, 1.949), (1.688, -1.39, 1.949), (0.5625, 28.79, 1.949), (0.5625, -1.39, 1.949), (0.5625, 28.79, 1.949), (0.0, -1.39, 0.9743), (0.5625, -1.39, 1.949), (0.0, 28.79, 0.9743), (0.0, 28.79, 0.9743), (0.5625, 28.79, 1.949), (0.0, -1.39, 0.9743), (0.5625, -1.39, 1.949), (0.0, 28.79, 0.9743), (0.5625, -1.39, 0.0), (0.0, -1.39, 0.9743), (0.5625, 28.79, 0.0), (0.5625, 28.79, 0.0), (0.0, 28.79, 0.9743), (0.5625, -1.39, 0.0), (0.0, -1.39, 0.9743), (1.688, 28.79, 0.0), (0.5625, -1.39, 0.0), (0.5625, 28.79, 0.0), (1.688, -1.39, 0.0), (1.688, -1.39, 0.0), (1.688, 28.79, 0.0), (0.5625, -1.39, 0.0), (0.5625, 28.79, 0.0), (1.688, 28.79, 0.0), (2.25, -1.39, 0.9743), (1.688, -1.39, 0.0), (2.25, 28.79, 0.9743), (2.25, 28.79, 0.9743), (1.688, 28.79, 0.0), (2.25, -1.39, 0.9743), (1.688, -1.39, 0.0), (0.0, 28.79, 0.9743), (1.688, 28.79, 0.0), (0.5625, 28.79, 0.0), (2.25, 28.79, 0.9743), (0.5625, 28.79, 1.949), (1.688, 28.79, 1.949), (1.688, 28.79, 1.949), (0.5625, 28.79, 1.949), (2.25, 28.79, 0.9743), (0.0, 28.79, 0.9743), (1.688, 28.79, 0.0), (0.5625, 28.79, 0.0)], [], [(0, 1, 2), (1, 0, 3), (3, 0, 4), (3, 4, 5), (6, 7, 8), (7, 9, 8), (8, 9, 10), (11, 10, 9), (12, 13, 14), (13, 12, 15), (16, 17, 18), (19, 18, 17), (20, 21, 22), (21, 20, 23), (24, 25, 26), (27, 26, 25), (28, 29, 30), (29, 28, 31), (32, 33, 34), (35, 34, 33), (36, 37, 38), (37, 36, 39), (40, 41, 42), (43, 42, 41), (44, 45, 46), (45, 44, 47), (48, 49, 50), (51, 50, 49), (52, 53, 54), (53, 52, 55), (56, 57, 58), (59, 58, 57), (60, 61, 62), (61, 60, 63), (63, 60, 64), (63, 64, 65), (66, 67, 68), (67, 69, 68), (68, 69, 70), (71, 70, 69)])
me_id201.materials.append(mat_chris_hair)
me_id201.use_remesh_fix_poles = True
me_id201.use_remesh_preserve_attributes = False
me_id201.use_mirror_vertex_groups = False
me_id201.update()
me_id167 = bpy.data.meshes.new('ID167')
me_id167.from_pydata([(2.25, -1.015, 0.9743), (0.5625, -1.015, 0.0), (1.688, -1.015, 0.0), (0.0, -1.015, 0.9743), (1.688, -1.015, 1.949), (0.5625, -1.015, 1.949), (0.5625, -1.015, 1.949), (1.688, -1.015, 1.949), (0.0, -1.015, 0.9743), (2.25, -1.015, 0.9743), (0.5625, -1.015, 0.0), (1.688, -1.015, 0.0), (2.25, 28.41, 0.9743), (1.688, -1.015, 1.949), (2.25, -1.015, 0.9743), (1.688, 28.41, 1.949), (1.688, 28.41, 1.949), (2.25, 28.41, 0.9743), (1.688, -1.015, 1.949), (2.25, -1.015, 0.9743), (1.688, -1.015, 1.949), (0.5625, 28.41, 1.949), (0.5625, -1.015, 1.949), (1.688, 28.41, 1.949), (1.688, 28.41, 1.949), (1.688, -1.015, 1.949), (0.5625, 28.41, 1.949), (0.5625, -1.015, 1.949), (0.5625, 28.41, 1.949), (0.0, -1.015, 0.9743), (0.5625, -1.015, 1.949), (0.0, 28.41, 0.9743), (0.0, 28.41, 0.9743), (0.5625, 28.41, 1.949), (0.0, -1.015, 0.9743), (0.5625, -1.015, 1.949), (0.0, 28.41, 0.9743), (0.5625, -1.015, 0.0), (0.0, -1.015, 0.9743), (0.5625, 28.41, 0.0), (0.5625, 28.41, 0.0), (0.0, 28.41, 0.9743), (0.5625, -1.015, 0.0), (0.0, -1.015, 0.9743), (1.688, 28.41, 0.0), (0.5625, -1.015, 0.0), (0.5625, 28.41, 0.0), (1.688, -1.015, 0.0), (1.688, -1.015, 0.0), (1.688, 28.41, 0.0), (0.5625, -1.015, 0.0), (0.5625, 28.41, 0.0), (1.688, 28.41, 0.0), (2.25, -1.015, 0.9743), (1.688, -1.015, 0.0), (2.25, 28.41, 0.9743), (2.25, 28.41, 0.9743), (1.688, 28.41, 0.0), (2.25, -1.015, 0.9743), (1.688, -1.015, 0.0), (0.0, 28.41, 0.9743), (1.688, 28.41, 0.0), (0.5625, 28.41, 0.0), (2.25, 28.41, 0.9743), (0.5625, 28.41, 1.949), (1.688, 28.41, 1.949), (1.688, 28.41, 1.949), (0.5625, 28.41, 1.949), (2.25, 28.41, 0.9743), (0.0, 28.41, 0.9743), (1.688, 28.41, 0.0), (0.5625, 28.41, 0.0)], [], [(0, 1, 2), (1, 0, 3), (3, 0, 4), (3, 4, 5), (6, 7, 8), (7, 9, 8), (8, 9, 10), (11, 10, 9), (12, 13, 14), (13, 12, 15), (16, 17, 18), (19, 18, 17), (20, 21, 22), (21, 20, 23), (24, 25, 26), (27, 26, 25), (28, 29, 30), (29, 28, 31), (32, 33, 34), (35, 34, 33), (36, 37, 38), (37, 36, 39), (40, 41, 42), (43, 42, 41), (44, 45, 46), (45, 44, 47), (48, 49, 50), (51, 50, 49), (52, 53, 54), (53, 52, 55), (56, 57, 58), (59, 58, 57), (60, 61, 62), (61, 60, 63), (63, 60, 64), (63, 64, 65), (66, 67, 68), (67, 69, 68), (68, 69, 70), (71, 70, 69)])
me_id167.materials.append(mat_chris_hair)
me_id167.use_remesh_fix_poles = True
me_id167.use_remesh_preserve_attributes = False
me_id167.use_mirror_vertex_groups = False
me_id167.update()
me_id192 = bpy.data.meshes.new('ID192')
me_id192.from_pydata([(71.27, 7.951, 2.062), (12.55, 37.92, 2.062), (12.55, 7.951, 2.062), (71.27, 37.92, 2.062), (71.27, 37.92, 2.062), (71.27, 7.951, 2.062), (12.55, 37.92, 2.062), (12.55, 7.951, 2.062), (80.66, 42.71, 34.44), (12.55, 37.92, 2.062), (71.27, 37.92, 2.062), (3.157, 42.71, 34.44), (3.157, 42.71, 34.44), (80.66, 42.71, 34.44), (12.55, 37.92, 2.062), (71.27, 37.92, 2.062), (12.55, 7.951, 2.062), (3.157, 42.71, 34.44), (3.157, 3.157, 34.44), (12.55, 37.92, 2.062), (12.55, 37.92, 2.062), (12.55, 7.951, 2.062), (3.157, 42.71, 34.44), (3.157, 3.157, 34.44), (3.157, 3.157, 34.44), (71.27, 7.951, 2.062), (12.55, 7.951, 2.062), (80.66, 3.157, 34.44), (80.66, 3.157, 34.44), (3.157, 3.157, 34.44), (71.27, 7.951, 2.062), (12.55, 7.951, 2.062), (80.66, 42.71, 34.44), (71.27, 7.951, 2.062), (80.66, 3.157, 34.44), (71.27, 37.92, 2.062), (71.27, 37.92, 2.062), (80.66, 42.71, 34.44), (71.27, 7.951, 2.062), (80.66, 3.157, 34.44)], [], [(0, 1, 2), (1, 0, 3), (4, 5, 6), (7, 6, 5), (8, 9, 10), (9, 8, 11), (12, 13, 14), (15, 14, 13), (16, 17, 18), (17, 16, 19), (20, 21, 22), (23, 22, 21), (24, 25, 26), (25, 24, 27), (28, 29, 30), (31, 30, 29), (32, 33, 34), (33, 32, 35), (36, 37, 38), (39, 38, 37)])
me_id192.materials.append(mat_chris_shirt)
me_id192.use_remesh_fix_poles = True
me_id192.use_remesh_preserve_attributes = False
me_id192.use_mirror_vertex_groups = False
me_id192.update()
me_id211 = bpy.data.meshes.new('ID211')
me_id211.from_pydata([(2.25, -1.015, 0.9743), (0.5625, -1.015, 0.0), (1.688, -1.015, 0.0), (0.0, -1.015, 0.9743), (1.688, -1.015, 1.949), (0.5625, -1.015, 1.949), (0.5625, -1.015, 1.949), (1.688, -1.015, 1.949), (0.0, -1.015, 0.9743), (2.25, -1.015, 0.9743), (0.5625, -1.015, 0.0), (1.688, -1.015, 0.0), (2.25, 28.41, 0.9743), (1.688, -1.015, 1.949), (2.25, -1.015, 0.9743), (1.688, 28.41, 1.949), (1.688, 28.41, 1.949), (2.25, 28.41, 0.9743), (1.688, -1.015, 1.949), (2.25, -1.015, 0.9743), (1.688, -1.015, 1.949), (0.5625, 28.41, 1.949), (0.5625, -1.015, 1.949), (1.688, 28.41, 1.949), (1.688, 28.41, 1.949), (1.688, -1.015, 1.949), (0.5625, 28.41, 1.949), (0.5625, -1.015, 1.949), (0.5625, 28.41, 1.949), (0.0, -1.015, 0.9743), (0.5625, -1.015, 1.949), (0.0, 28.41, 0.9743), (0.0, 28.41, 0.9743), (0.5625, 28.41, 1.949), (0.0, -1.015, 0.9743), (0.5625, -1.015, 1.949), (0.0, 28.41, 0.9743), (0.5625, -1.015, 0.0), (0.0, -1.015, 0.9743), (0.5625, 28.41, 0.0), (0.5625, 28.41, 0.0), (0.0, 28.41, 0.9743), (0.5625, -1.015, 0.0), (0.0, -1.015, 0.9743), (1.688, 28.41, 0.0), (0.5625, -1.015, 0.0), (0.5625, 28.41, 0.0), (1.688, -1.015, 0.0), (1.688, -1.015, 0.0), (1.688, 28.41, 0.0), (0.5625, -1.015, 0.0), (0.5625, 28.41, 0.0), (1.688, 28.41, 0.0), (2.25, -1.015, 0.9743), (1.688, -1.015, 0.0), (2.25, 28.41, 0.9743), (2.25, 28.41, 0.9743), (1.688, 28.41, 0.0), (2.25, -1.015, 0.9743), (1.688, -1.015, 0.0), (0.0, 28.41, 0.9743), (1.688, 28.41, 0.0), (0.5625, 28.41, 0.0), (2.25, 28.41, 0.9743), (0.5625, 28.41, 1.949), (1.688, 28.41, 1.949), (1.688, 28.41, 1.949), (0.5625, 28.41, 1.949), (2.25, 28.41, 0.9743), (0.0, 28.41, 0.9743), (1.688, 28.41, 0.0), (0.5625, 28.41, 0.0)], [], [(0, 1, 2), (1, 0, 3), (3, 0, 4), (3, 4, 5), (6, 7, 8), (7, 9, 8), (8, 9, 10), (11, 10, 9), (12, 13, 14), (13, 12, 15), (16, 17, 18), (19, 18, 17), (20, 21, 22), (21, 20, 23), (24, 25, 26), (27, 26, 25), (28, 29, 30), (29, 28, 31), (32, 33, 34), (35, 34, 33), (36, 37, 38), (37, 36, 39), (40, 41, 42), (43, 42, 41), (44, 45, 46), (45, 44, 47), (48, 49, 50), (51, 50, 49), (52, 53, 54), (53, 52, 55), (56, 57, 58), (59, 58, 57), (60, 61, 62), (61, 60, 63), (63, 60, 64), (63, 64, 65), (66, 67, 68), (67, 69, 68), (68, 69, 70), (71, 70, 69)])
me_id211.materials.append(mat_chris_hair)
me_id211.use_remesh_fix_poles = True
me_id211.use_remesh_preserve_attributes = False
me_id211.use_mirror_vertex_groups = False
me_id211.update()
me_id234 = bpy.data.meshes.new('ID234')
me_id234.from_pydata([(71.27, 7.951, 2.062), (12.55, 37.92, 2.062), (12.55, 7.951, 2.062), (71.27, 37.92, 2.062), (71.27, 37.92, 2.062), (71.27, 7.951, 2.062), (12.55, 37.92, 2.062), (12.55, 7.951, 2.062), (80.66, 42.71, 34.44), (12.55, 37.92, 2.062), (71.27, 37.92, 2.062), (3.157, 42.71, 34.44), (3.157, 42.71, 34.44), (80.66, 42.71, 34.44), (12.55, 37.92, 2.062), (71.27, 37.92, 2.062), (12.55, 7.951, 2.062), (3.157, 42.71, 34.44), (3.157, 3.157, 34.44), (12.55, 37.92, 2.062), (12.55, 37.92, 2.062), (12.55, 7.951, 2.062), (3.157, 42.71, 34.44), (3.157, 3.157, 34.44), (3.157, 3.157, 34.44), (71.27, 7.951, 2.062), (12.55, 7.951, 2.062), (80.66, 3.157, 34.44), (80.66, 3.157, 34.44), (3.157, 3.157, 34.44), (71.27, 7.951, 2.062), (12.55, 7.951, 2.062), (80.66, 42.71, 34.44), (71.27, 7.951, 2.062), (80.66, 3.157, 34.44), (71.27, 37.92, 2.062), (71.27, 37.92, 2.062), (80.66, 42.71, 34.44), (71.27, 7.951, 2.062), (80.66, 3.157, 34.44)], [], [(0, 1, 2), (1, 0, 3), (4, 5, 6), (7, 6, 5), (8, 9, 10), (9, 8, 11), (12, 13, 14), (15, 14, 13), (16, 17, 18), (17, 16, 19), (20, 21, 22), (23, 22, 21), (24, 25, 26), (25, 24, 27), (28, 29, 30), (31, 30, 29), (32, 33, 34), (33, 32, 35), (36, 37, 38), (39, 38, 37)])
me_id234.materials.append(mat_chris_shirt)
me_id234.use_remesh_fix_poles = True
me_id234.use_remesh_preserve_attributes = False
me_id234.use_mirror_vertex_groups = False
me_id234.update()
me_id27 = bpy.data.meshes.new('ID27')
me_id27.from_pydata([(0.0, 28.38, 137.7), (0.0, 0.0, 0.0), (0.0, 0.0, 137.7), (0.0, 23.75, 84.0), (0.0, 28.38, 0.0), (0.0, 23.75, 84.0), (0.0, 0.0, 0.0), (0.0, 28.38, 0.0), (0.0, 28.38, 137.7), (0.0, 0.0, 137.7), (28.38, 28.38, 0.0), (0.0, 0.0, 0.0), (0.0, 28.38, 0.0), (28.38, 0.0, 0.0), (28.38, 0.0, 0.0), (28.38, 28.38, 0.0), (0.0, 0.0, 0.0), (0.0, 28.38, 0.0), (25.56, 0.0, 81.03), (0.0, 0.0, 0.0), (28.38, 0.0, 0.0), (0.0, 0.0, 137.7), (28.38, 0.0, 137.7), (28.38, 0.0, 137.7), (25.56, 0.0, 81.03), (0.0, 0.0, 137.7), (0.0, 0.0, 0.0), (28.38, 0.0, 0.0), (28.38, 0.0, 137.7), (0.0, 28.38, 137.7), (0.0, 0.0, 137.7), (28.38, 28.38, 137.7), (28.38, 28.38, 137.7), (28.38, 0.0, 137.7), (0.0, 28.38, 137.7), (0.0, 0.0, 137.7), (0.0, 28.38, 137.7), (25.56, 23.75, 84.0), (0.0, 23.75, 84.0), (28.38, 28.38, 137.7), (28.38, 28.38, 137.7), (0.0, 28.38, 137.7), (25.56, 23.75, 84.0), (0.0, 23.75, 84.0), (0.0, 23.75, 84.0), (28.38, 28.38, 0.0), (0.0, 28.38, 0.0), (25.56, 23.75, 84.0), (25.56, 23.75, 84.0), (0.0, 23.75, 84.0), (28.38, 28.38, 0.0), (0.0, 28.38, 0.0), (28.38, 28.38, 0.0), (25.56, 0.0, 81.03), (28.38, 0.0, 0.0), (28.38, 0.0, 0.0), (25.56, 0.0, 81.03), (28.38, 28.38, 0.0), (25.56, 23.75, 84.0), (28.38, 0.0, 137.7), (25.56, 0.0, 81.03), (25.56, 0.0, 81.03), (28.38, 0.0, 137.7), (25.56, 23.75, 84.0), (28.38, 28.38, 137.7), (28.38, 0.0, 137.7), (25.56, 23.75, 84.0), (25.56, 23.75, 84.0), (28.38, 0.0, 137.7), (28.38, 28.38, 137.7), (28.38, 28.38, 0.0), (25.56, 23.75, 84.0), (25.56, 0.0, 81.03), (25.56, 0.0, 81.03), (25.56, 23.75, 84.0), (28.38, 28.38, 0.0), (0.0, 28.38, 137.7), (25.56, 23.75, 84.0), (0.0, 23.75, 84.0), (28.38, 31.9, 137.4), (25.56, 27.28, 83.7), (0.0, 31.9, 137.4), (0.0, 30.91, 137.5), (25.56, 26.28, 83.79), (0.0, 26.28, 83.79), (29.76, 28.37, 137.6), (26.94, 23.74, 83.93), (29.76, 31.9, 137.3), (26.94, 27.27, 83.63), (25.56, 28.06, 84.24), (28.38, 32.68, 0.2373), (0.0, 28.06, 84.24), (0.0, 25.84, 84.12), (28.38, 30.46, 0.1149), (0.0, 30.46, 0.1149)], [], [(0, 1, 2), (1, 0, 3), (4, 1, 3), (5, 6, 7), (5, 8, 6), (9, 6, 8), (10, 11, 12), (11, 10, 13), (14, 15, 16), (17, 16, 15), (18, 19, 20), (19, 18, 21), (21, 18, 22), (23, 24, 25), (25, 24, 26), (27, 26, 24), (28, 29, 30), (29, 28, 31), (32, 33, 34), (35, 34, 33), (36, 37, 38), (37, 36, 39), (41, 42, 80, 81), (43, 42, 77, 78), (44, 45, 46), (45, 44, 47), (49, 50, 90, 91), (51, 50, 93, 94), (52, 53, 54), (55, 56, 57), (58, 59, 60), (61, 62, 63), (64, 65, 66), (67, 68, 69), (70, 71, 72), (73, 74, 75), (78, 77, 83, 84), (41, 43, 78, 76), (42, 41, 76, 77), (79, 81, 80), (40, 41, 81, 79), (42, 40, 85, 86), (84, 83, 82), (76, 78, 84, 82), (77, 76, 82, 83), (86, 85, 87, 88), (79, 80, 88, 87), (40, 79, 87, 85), (80, 42, 86, 88), (89, 91, 90), (48, 49, 91, 89), (50, 48, 89, 90), (94, 93, 92), (49, 51, 94, 92), (50, 49, 92, 93)])
me_id27.materials.append(mat_material_3)
me_id27.use_remesh_fix_poles = True
me_id27.use_remesh_preserve_attributes = False
me_id27.use_mirror_vertex_groups = False
me_id27.update()
me_id36 = bpy.data.meshes.new('ID36')
me_id36.from_pydata([(28.38, 28.38, -59.0), (0.0, 2.274e-13, -59.0), (0.0, 28.38, -59.0), (28.38, 2.274e-13, -59.0), (28.38, 2.274e-13, -59.0), (28.38, 28.38, -59.0), (0.0, 2.274e-13, -59.0), (0.0, 28.38, -59.0), (33.62, -5.249, 151.5), (0.0, 2.274e-13, -59.0), (28.38, 2.274e-13, -59.0), (-5.249, -5.249, 151.5), (-5.249, -5.249, 151.5), (33.62, -5.249, 151.5), (0.0, 2.274e-13, -59.0), (28.38, 2.274e-13, -59.0), (-5.249, 33.62, 151.5), (0.0, 2.274e-13, -59.0), (-5.249, -5.249, 151.5), (0.0, 28.38, -59.0), (0.0, 28.38, -59.0), (-5.249, 33.62, 151.5), (0.0, 2.274e-13, -59.0), (-5.249, -5.249, 151.5), (-5.249, 33.62, 151.5), (28.38, 28.38, -59.0), (0.0, 28.38, -59.0), (33.62, 33.62, 151.5), (33.62, 33.62, 151.5), (-5.249, 33.62, 151.5), (28.38, 28.38, -59.0), (0.0, 28.38, -59.0), (28.38, 2.274e-13, -59.0), (33.62, 33.62, 151.5), (33.62, -5.249, 151.5), (28.38, 28.38, -59.0), (28.38, 28.38, -59.0), (28.38, 2.274e-13, -59.0), (33.62, 33.62, 151.5), (33.62, -5.249, 151.5), (33.62, -5.249, 151.5), (-5.249, 33.62, 151.5), (-5.249, -5.249, 151.5), (33.62, 33.62, 151.5), (33.62, 33.62, 151.5), (33.62, -5.249, 151.5), (-5.249, 33.62, 151.5), (-5.249, -5.249, 151.5)], [], [(0, 1, 2), (1, 0, 3), (4, 5, 6), (7, 6, 5), (8, 9, 10), (9, 8, 11), (12, 13, 14), (15, 14, 13), (16, 17, 18), (17, 16, 19), (20, 21, 22), (23, 22, 21), (24, 25, 26), (25, 24, 27), (28, 29, 30), (31, 30, 29), (32, 33, 34), (33, 32, 35), (36, 37, 38), (39, 38, 37), (40, 41, 42), (41, 40, 43), (44, 45, 46), (47, 46, 45)])
me_id36.materials.append(mat_material_3)
me_id36.use_remesh_fix_poles = True
me_id36.use_remesh_preserve_attributes = False
me_id36.use_mirror_vertex_groups = False
me_id36.update()
me_id43 = bpy.data.meshes.new('ID43')
me_id43.from_pydata([(0.0, 28.38, 137.7), (0.0, 0.0, 0.0), (0.0, 0.0, 137.7), (0.0, 28.38, 0.0), (0.0, 28.38, 0.0), (0.0, 28.38, 137.7), (0.0, 0.0, 0.0), (0.0, 0.0, 137.7), (28.38, 28.38, 0.0), (0.0, 0.0, 0.0), (0.0, 28.38, 0.0), (28.38, 0.0, 0.0), (28.38, 0.0, 0.0), (28.38, 28.38, 0.0), (0.0, 0.0, 0.0), (0.0, 28.38, 0.0), (28.38, 0.0, 24.93), (0.0, 0.0, 0.0), (28.38, 0.0, 0.0), (0.0, 0.0, 137.7), (24.45, 0.0, 53.57), (28.38, 0.0, 82.21), (26.75, 0.0, 116.8), (28.38, 0.0, 137.7), (28.38, 0.0, 137.7), (26.75, 0.0, 116.8), (0.0, 0.0, 137.7), (28.38, 0.0, 82.21), (24.45, 0.0, 53.57), (28.38, 0.0, 24.93), (0.0, 0.0, 0.0), (28.38, 0.0, 0.0), (28.38, 0.0, 137.7), (0.0, 28.38, 137.7), (0.0, 0.0, 137.7), (28.38, 28.38, 137.7), (28.38, 28.38, 137.7), (28.38, 0.0, 137.7), (0.0, 28.38, 137.7), (0.0, 0.0, 137.7), (0.0, 28.38, 137.7), (28.38, 28.38, 0.0), (0.0, 28.38, 0.0), (26.75, 28.38, 116.8), (28.38, 28.38, 137.7), (28.38, 28.38, 137.7), (0.0, 28.38, 137.7), (26.75, 28.38, 116.8), (28.38, 28.38, 0.0), (0.0, 28.38, 0.0), (28.38, 28.38, 0.0), (28.38, 0.0, 24.93), (28.38, 0.0, 0.0), (28.38, 5.508, 53.04), (28.38, 5.508, 53.04), (28.38, 28.38, 0.0), (28.38, 0.0, 24.93), (28.38, 0.0, 0.0), (28.38, 5.508, 53.04), (26.75, 0.0, 116.8), (28.38, 0.0, 82.21), (28.38, 0.0, 82.21), (26.75, 0.0, 116.8), (28.38, 5.508, 53.04), (26.75, 28.38, 116.8), (28.38, 0.0, 137.7), (26.75, 0.0, 116.8), (28.38, 28.38, 137.7), (28.38, 28.38, 137.7), (26.75, 28.38, 116.8), (28.38, 0.0, 137.7), (26.75, 0.0, 116.8), (28.38, 5.508, 53.04), (24.45, 0.0, 53.57), (28.38, 0.0, 24.93), (28.38, 0.0, 24.93), (24.45, 0.0, 53.57), (28.38, 5.508, 53.04), (28.38, 5.508, 53.04), (28.38, 0.0, 82.21), (24.45, 0.0, 53.57), (24.45, 0.0, 53.57), (28.38, 0.0, 82.21), (28.38, 5.508, 53.04), (26.75, 28.38, 116.8), (28.38, 5.508, 53.04), (28.38, 28.38, 0.0), (28.38, 28.38, 0.0), (28.38, 5.508, 53.04), (26.75, 28.38, 116.8), (26.75, 28.38, 116.8), (26.75, 0.0, 116.8), (28.38, 5.508, 53.04), (28.38, 5.508, 53.04), (26.75, 0.0, 116.8), (26.75, 28.38, 116.8)], [], [(0, 1, 2), (1, 0, 3), (4, 5, 6), (7, 6, 5), (8, 9, 10), (9, 8, 11), (12, 13, 14), (15, 14, 13), (16, 17, 18), (17, 16, 19), (19, 16, 20), (19, 20, 21), (19, 21, 22), (19, 22, 23), (24, 25, 26), (25, 27, 26), (27, 28, 26), (28, 29, 26), (26, 29, 30), (31, 30, 29), (32, 33, 34), (33, 32, 35), (36, 37, 38), (39, 38, 37), (40, 41, 42), (41, 40, 43), (43, 40, 44), (45, 46, 47), (47, 46, 48), (49, 48, 46), (50, 51, 52), (51, 50, 53), (54, 55, 56), (57, 56, 55), (58, 59, 60), (61, 62, 63), (64, 65, 66), (65, 64, 67), (68, 69, 70), (71, 70, 69), (72, 73, 74), (75, 76, 77), (78, 79, 80), (81, 82, 83), (84, 85, 86), (87, 88, 89), (90, 91, 92), (93, 94, 95)])
me_id43.materials.append(mat_material_3)
me_id43.use_remesh_fix_poles = True
me_id43.use_remesh_preserve_attributes = False
me_id43.use_mirror_vertex_groups = False
me_id43.update()
me_id50 = bpy.data.meshes.new('ID50')
me_id50.from_pydata([(42.06, 150.9, 0.0), (42.06, 136.7, 137.7), (42.06, 136.7, 0.0), (42.06, 14.19, 0.0), (42.06, 0.0, 151.9), (42.06, 0.0, 0.0), (42.06, 14.19, 137.7), (42.06, 150.9, 151.9), (0.0, 150.9, 0.0), (2.625, 136.7, 0.0), (0.0, 0.0, 0.0), (42.06, 150.9, 0.0), (42.06, 136.7, 0.0), (2.625, 14.19, 0.0), (42.06, 0.0, 0.0), (42.06, 14.19, 0.0), (0.0, 150.9, 151.9), (42.06, 150.9, 0.0), (0.0, 150.9, 0.0), (42.06, 150.9, 151.9), (42.06, 0.0, 151.9), (0.0, 150.9, 151.9), (0.0, 0.0, 151.9), (42.06, 150.9, 151.9), (42.06, 0.0, 151.9), (0.0, 0.0, 0.0), (42.06, 0.0, 0.0), (0.0, 0.0, 151.9), (0.0, 150.9, 151.9), (0.0, 0.0, 0.0), (0.0, 0.0, 151.9), (0.0, 150.9, 0.0)], [], [(0, 1, 2), (3, 4, 5), (4, 3, 6), (4, 6, 7), (7, 6, 1), (7, 1, 0), (8, 9, 10), (9, 8, 11), (9, 11, 12), (10, 13, 14), (13, 10, 9), (14, 13, 15), (16, 17, 18), (17, 16, 19), (20, 21, 22), (21, 20, 23), (24, 25, 26), (25, 24, 27), (28, 29, 30), (29, 28, 31)])
me_id50.materials.append(mat_material)
me_id50.use_remesh_fix_poles = True
me_id50.use_remesh_preserve_attributes = False
me_id50.use_mirror_vertex_groups = False
me_id50.update()
me_id56 = bpy.data.meshes.new('ID56')
me_id56.from_pydata([(42.06, 136.7, 137.7), (2.625, 136.7, 0.0), (42.06, 136.7, 0.0), (2.625, 136.7, 137.7), (42.06, 136.7, 137.7), (2.625, 14.19, 137.7), (2.625, 136.7, 137.7), (42.06, 14.19, 137.7), (2.625, 136.7, 0.0), (2.625, 14.19, 137.7), (2.625, 14.19, 0.0), (2.625, 136.7, 137.7), (2.625, 14.19, 137.7), (42.06, 14.19, 0.0), (2.625, 14.19, 0.0), (42.06, 14.19, 137.7)], [], [(0, 1, 2), (1, 0, 3), (4, 5, 6), (5, 4, 7), (8, 9, 10), (9, 8, 11), (12, 13, 14), (13, 12, 15)])
me_id56.materials.append(mat_chris_shoe)
me_id56.use_remesh_fix_poles = True
me_id56.use_remesh_preserve_attributes = False
me_id56.use_mirror_vertex_groups = False
me_id56.update()
me_id139 = bpy.data.meshes.new('ID139')
me_id139.from_pydata([(4.107, 0.0, 14.11), (12.22, 0.0, 14.06), (0.0, 0.0, 7.114), (16.23, 0.0, 7.0), (4.009, 0.0, 0.05678), (12.12, 0.0, 0.0), (16.23, 0.0, 7.0), (4.009, 0.0, 0.05678), (12.12, 0.0, 0.0), (0.0, 0.0, 7.114), (12.22, 0.0, 14.06), (4.107, 0.0, 14.11), (16.23, 2.25, 7.0), (12.12, 2.25, 0.0), (16.23, 0.0, 7.0), (12.12, 0.0, 0.0), (12.12, 2.25, 0.0), (16.23, 0.0, 7.0), (12.12, 0.0, 0.0), (16.23, 2.25, 7.0), (12.22, 2.25, 14.06), (16.23, 2.25, 7.0), (12.22, 0.0, 14.06), (16.23, 0.0, 7.0), (16.23, 2.25, 7.0), (12.22, 0.0, 14.06), (16.23, 0.0, 7.0), (12.22, 2.25, 14.06), (12.22, 2.25, 14.06), (12.22, 0.0, 14.06), (4.107, 2.25, 14.11), (4.107, 0.0, 14.11), (12.22, 0.0, 14.06), (4.107, 2.25, 14.11), (4.107, 0.0, 14.11), (12.22, 2.25, 14.06), (0.0, 2.25, 7.114), (4.107, 2.25, 14.11), (0.0, 0.0, 7.114), (4.107, 0.0, 14.11), (4.107, 2.25, 14.11), (0.0, 0.0, 7.114), (4.107, 0.0, 14.11), (0.0, 2.25, 7.114), (4.009, 2.25, 0.05678), (0.0, 2.25, 7.114), (4.009, 0.0, 0.05678), (0.0, 0.0, 7.114), (0.0, 2.25, 7.114), (4.009, 0.0, 0.05678), (0.0, 0.0, 7.114), (4.009, 2.25, 0.05678), (12.12, 0.0, 0.0), (12.12, 2.25, 0.0), (4.009, 0.0, 0.05678), (4.009, 2.25, 0.05678), (12.12, 2.25, 0.0), (4.009, 0.0, 0.05678), (4.009, 2.25, 0.05678), (12.12, 0.0, 0.0), (4.107, 2.25, 14.11), (0.0, 2.25, 7.114), (12.22, 2.25, 14.06), (16.23, 2.25, 7.0), (4.009, 2.25, 0.05678), (12.12, 2.25, 0.0), (4.009, 2.25, 0.05678), (16.23, 2.25, 7.0), (12.12, 2.25, 0.0), (0.0, 2.25, 7.114), (12.22, 2.25, 14.06), (4.107, 2.25, 14.11)], [], [(0, 1, 2), (1, 3, 2), (2, 3, 4), (5, 4, 3), (6, 7, 8), (7, 6, 9), (9, 6, 10), (9, 10, 11), (12, 13, 14), (15, 14, 13), (16, 17, 18), (17, 16, 19), (20, 21, 22), (23, 22, 21), (24, 25, 26), (25, 24, 27), (28, 29, 30), (31, 30, 29), (32, 33, 34), (33, 32, 35), (36, 37, 38), (39, 38, 37), (40, 41, 42), (41, 40, 43), (44, 45, 46), (47, 46, 45), (48, 49, 50), (49, 48, 51), (52, 53, 54), (55, 54, 53), (56, 57, 58), (57, 56, 59), (60, 61, 62), (62, 61, 63), (61, 64, 63), (65, 63, 64), (66, 67, 68), (67, 66, 69), (67, 69, 70), (70, 69, 71)])
me_id139.materials.append(None)
me_id139.use_remesh_fix_poles = True
me_id139.use_remesh_preserve_attributes = False
me_id139.use_mirror_vertex_groups = False
me_id139.update()
me_id145 = bpy.data.meshes.new('ID145')
me_id145.from_pydata([(10.87, 0.625, 11.75), (7.222, 0.625, 8.63), (5.429, 0.625, 11.79), (2.677, 0.625, 7.095), (6.307, 0.625, 7.069), (7.2, 0.625, 5.496), (9.009, 0.625, 5.484), (5.363, 0.625, 2.365), (9.031, 0.625, 8.617), (9.925, 0.625, 7.044), (13.55, 0.625, 7.019), (10.8, 0.625, 2.327), (13.55, 0.625, 7.019), (5.363, 0.625, 2.365), (10.8, 0.625, 2.327), (9.009, 0.625, 5.484), (9.925, 0.625, 7.044), (10.87, 0.625, 11.75), (9.031, 0.625, 8.617), (7.222, 0.625, 8.63), (7.2, 0.625, 5.496), (2.677, 0.625, 7.095), (6.307, 0.625, 7.069), (5.429, 0.625, 11.79)], [], [(0, 1, 2), (2, 1, 3), (1, 4, 3), (4, 5, 3), (6, 7, 5), (3, 5, 7), (1, 0, 8), (8, 0, 9), (0, 10, 9), (9, 10, 6), (6, 10, 7), (11, 7, 10), (12, 13, 14), (13, 12, 15), (15, 12, 16), (16, 12, 17), (16, 17, 18), (18, 17, 19), (13, 20, 21), (20, 13, 15), (21, 20, 22), (21, 22, 19), (21, 19, 23), (23, 19, 17)])
me_id145.materials.append(None)
me_id145.use_remesh_fix_poles = True
me_id145.use_remesh_preserve_attributes = False
me_id145.use_mirror_vertex_groups = False
me_id145.update()
me_id153 = bpy.data.meshes.new('ID153')
me_id153.from_pydata([(16.23, 0.0, 7.0), (4.009, 0.0, 0.05678), (12.12, 0.0, 0.0), (0.0, 0.0, 7.114), (12.22, 0.0, 14.06), (4.107, 0.0, 14.11), (4.107, 0.0, 14.11), (12.22, 0.0, 14.06), (0.0, 0.0, 7.114), (16.23, 0.0, 7.0), (4.009, 0.0, 0.05678), (12.12, 0.0, 0.0), (12.12, 2.25, 0.0), (16.23, 0.0, 7.0), (12.12, 0.0, 0.0), (16.23, 2.25, 7.0), (16.23, 2.25, 7.0), (12.12, 2.25, 0.0), (16.23, 0.0, 7.0), (12.12, 0.0, 0.0), (16.23, 2.25, 7.0), (12.22, 0.0, 14.06), (16.23, 0.0, 7.0), (12.22, 2.25, 14.06), (12.22, 2.25, 14.06), (16.23, 2.25, 7.0), (12.22, 0.0, 14.06), (16.23, 0.0, 7.0), (12.22, 0.0, 14.06), (4.107, 2.25, 14.11), (4.107, 0.0, 14.11), (12.22, 2.25, 14.06), (12.22, 2.25, 14.06), (12.22, 0.0, 14.06), (4.107, 2.25, 14.11), (4.107, 0.0, 14.11), (4.107, 2.25, 14.11), (0.0, 0.0, 7.114), (4.107, 0.0, 14.11), (0.0, 2.25, 7.114), (0.0, 2.25, 7.114), (4.107, 2.25, 14.11), (0.0, 0.0, 7.114), (4.107, 0.0, 14.11), (0.0, 2.25, 7.114), (4.009, 0.0, 0.05678), (0.0, 0.0, 7.114), (4.009, 2.25, 0.05678), (4.009, 2.25, 0.05678), (0.0, 2.25, 7.114), (4.009, 0.0, 0.05678), (0.0, 0.0, 7.114), (12.12, 2.25, 0.0), (4.009, 0.0, 0.05678), (4.009, 2.25, 0.05678), (12.12, 0.0, 0.0), (12.12, 0.0, 0.0), (12.12, 2.25, 0.0), (4.009, 0.0, 0.05678), (4.009, 2.25, 0.05678), (4.009, 2.25, 0.05678), (16.23, 2.25, 7.0), (12.12, 2.25, 0.0), (0.0, 2.25, 7.114), (12.22, 2.25, 14.06), (4.107, 2.25, 14.11), (4.107, 2.25, 14.11), (0.0, 2.25, 7.114), (12.22, 2.25, 14.06), (16.23, 2.25, 7.0), (4.009, 2.25, 0.05678), (12.12, 2.25, 0.0)], [], [(0, 1, 2), (1, 0, 3), (3, 0, 4), (3, 4, 5), (6, 7, 8), (7, 9, 8), (8, 9, 10), (11, 10, 9), (12, 13, 14), (13, 12, 15), (16, 17, 18), (19, 18, 17), (20, 21, 22), (21, 20, 23), (24, 25, 26), (27, 26, 25), (28, 29, 30), (29, 28, 31), (32, 33, 34), (35, 34, 33), (36, 37, 38), (37, 36, 39), (40, 41, 42), (43, 42, 41), (44, 45, 46), (45, 44, 47), (48, 49, 50), (51, 50, 49), (52, 53, 54), (53, 52, 55), (56, 57, 58), (59, 58, 57), (60, 61, 62), (61, 60, 63), (61, 63, 64), (64, 63, 65), (66, 67, 68), (68, 67, 69), (67, 70, 69), (71, 69, 70)])
me_id153.materials.append(None)
me_id153.use_remesh_fix_poles = True
me_id153.use_remesh_preserve_attributes = False
me_id153.use_mirror_vertex_groups = False
me_id153.update()
me_id159 = bpy.data.meshes.new('ID159')
me_id159.from_pydata([(13.55, 0.625, 7.019), (5.363, 0.625, 2.365), (10.8, 0.625, 2.327), (9.009, 0.625, 5.484), (9.925, 0.625, 7.044), (10.87, 0.625, 11.75), (9.031, 0.625, 8.617), (7.222, 0.625, 8.63), (7.2, 0.625, 5.496), (2.677, 0.625, 7.095), (6.307, 0.625, 7.069), (5.429, 0.625, 11.79), (10.87, 0.625, 11.75), (7.222, 0.625, 8.63), (5.429, 0.625, 11.79), (2.677, 0.625, 7.095), (6.307, 0.625, 7.069), (7.2, 0.625, 5.496), (9.009, 0.625, 5.484), (5.363, 0.625, 2.365), (9.031, 0.625, 8.617), (9.925, 0.625, 7.044), (13.55, 0.625, 7.019), (10.8, 0.625, 2.327)], [], [(0, 1, 2), (1, 0, 3), (3, 0, 4), (4, 0, 5), (4, 5, 6), (6, 5, 7), (1, 8, 9), (8, 1, 3), (9, 8, 10), (9, 10, 7), (9, 7, 11), (11, 7, 5), (12, 13, 14), (14, 13, 15), (13, 16, 15), (16, 17, 15), (18, 19, 17), (15, 17, 19), (13, 12, 20), (20, 12, 21), (12, 22, 21), (21, 22, 18), (18, 22, 19), (23, 19, 22)])
me_id159.materials.append(None)
me_id159.use_remesh_fix_poles = True
me_id159.use_remesh_preserve_attributes = False
me_id159.use_mirror_vertex_groups = False
me_id159.update()
me_color = bpy.data.meshes.new('color')
me_color.from_pydata([(349.4, 111.2, 141.1), (340.7, 39.43, 97.63), (350.2, 111.2, 97.63), (350.2, 111.2, 97.63), (340.7, 39.43, 97.63), (349.4, 111.2, 141.1), (350.2, 111.2, 97.63), (340.7, 39.43, 97.63), (349.1, 111.2, 54.14), (349.1, 111.2, 54.14), (340.7, 39.43, 97.63), (350.2, 111.2, 97.63), (349.4, 111.2, 141.1), (357.0, 49.44, 219.8), (340.7, 39.43, 97.63), (350.8, 111.2, 151.9), (360.4, 200.6, 195.2), (351.6, 129.0, 151.9), (351.6, 129.0, 151.9), (350.8, 111.2, 151.9), (360.4, 200.6, 195.2), (357.0, 49.44, 219.8), (349.4, 111.2, 141.1), (340.7, 39.43, 97.63), (357.0, 65.98, 0.0), (349.1, 111.2, 54.14), (340.7, 39.43, 97.63), (357.9, 111.2, 0.0), (357.9, 111.2, 0.0), (357.0, 65.98, 0.0), (349.1, 111.2, 54.14), (340.7, 39.43, 97.63), (360.4, 200.6, 195.2), (351.6, 129.0, 151.9), (361.1, 200.6, 151.9), (361.1, 200.6, 151.9), (351.6, 129.0, 151.9), (360.4, 200.6, 195.2), (360.4, 200.6, 195.2), (357.0, 49.44, 219.8), (305.2, 327.4, 195.2), (305.2, 327.4, 195.2), (357.0, 49.44, 219.8), (360.4, 200.6, 195.2), (357.0, 49.44, 219.8), (178.5, 39.43, 97.63), (340.7, 39.43, 97.63), (340.7, 39.43, 97.63), (178.5, 39.43, 97.63), (357.0, 49.44, 219.8), (178.5, 1.137e-13, 0.0), (0.0, 200.6, 0.0), (0.0, 22.13, 0.0), (34.17, 355.6, 0.0), (178.5, 345.7, 0.0), (293.0, 111.2, 0.0), (357.0, 65.98, 0.0), (357.9, 111.2, 0.0), (293.0, 284.6, 0.0), (335.9, 354.2, 0.0), (348.9, 284.6, 0.0), (348.9, 284.6, 0.0), (293.0, 284.6, 0.0), (335.9, 354.2, 0.0), (293.0, 111.2, 0.0), (178.5, 345.7, 0.0), (357.9, 111.2, 0.0), (357.0, 65.98, 0.0), (178.5, 1.137e-13, 0.0), (34.17, 355.6, 0.0), (0.0, 200.6, 0.0), (0.0, 22.13, 0.0), (340.7, 39.43, 97.63), (178.5, 1.137e-13, 0.0), (357.0, 65.98, 0.0), (357.0, 65.98, 0.0), (178.5, 1.137e-13, 0.0), (340.7, 39.43, 97.63), (350.1, 279.9, 151.9), (360.4, 200.6, 195.2), (361.1, 200.6, 151.9), (361.1, 200.6, 151.9), (360.4, 200.6, 195.2), (350.1, 279.9, 151.9), (357.0, 49.44, 219.8), (201.7, 223.8, 254.5), (305.2, 327.4, 195.2), (305.2, 327.4, 195.2), (201.7, 223.8, 254.5), (357.0, 49.44, 219.8), (337.3, 379.1, 97.63), (348.1, 284.6, 151.9), (349.5, 284.6, 149.3), (305.2, 327.4, 195.2), (350.1, 279.9, 151.9), (360.4, 200.6, 195.2), (348.1, 284.6, 151.9), (350.1, 279.9, 151.9), (305.2, 327.4, 195.2), (360.4, 200.6, 195.2), (337.3, 379.1, 97.63), (349.5, 284.6, 149.3), (357.0, 49.44, 219.8), (149.9, 50.68, 195.2), (178.5, 39.43, 97.63), (178.5, 39.43, 97.63), (149.9, 50.68, 195.2), (357.0, 49.44, 219.8), (178.5, 39.43, 97.63), (178.5, 1.137e-13, 0.0), (340.7, 39.43, 97.63), (340.7, 39.43, 97.63), (178.5, 1.137e-13, 0.0), (178.5, 39.43, 97.63), (335.9, 354.2, 0.0), (347.8, 284.6, 44.21), (348.9, 284.6, 0.0), (348.9, 284.6, 0.0), (347.8, 284.6, 44.21), (335.9, 354.2, 0.0), (337.3, 379.1, 97.63), (335.9, 354.2, 0.0), (178.5, 345.7, 0.0), (178.5, 345.7, 0.0), (335.9, 354.2, 0.0), (337.3, 379.1, 97.63), (178.5, 379.1, 97.63), (178.5, 345.7, 0.0), (34.17, 355.6, 0.0), (34.17, 355.6, 0.0), (178.5, 345.7, 0.0), (178.5, 379.1, 97.63), (34.17, 355.6, 0.0), (0.0, 200.6, 0.0), (0.0, 200.6, 97.63), (0.0, 200.6, 97.63), (0.0, 200.6, 0.0), (34.17, 355.6, 0.0), (0.0, 200.6, 0.0), (0.0, 22.13, 0.0), (34.46, 39.97, 97.63), (34.46, 39.97, 97.63), (0.0, 22.13, 0.0), (0.0, 200.6, 0.0), (34.46, 39.97, 97.63), (0.0, 22.13, 0.0), (178.5, 1.137e-13, 0.0), (178.5, 1.137e-13, 0.0), (0.0, 22.13, 0.0), (34.46, 39.97, 97.63), (305.2, 327.4, 195.2), (201.7, 223.8, 254.5), (216.0, 327.4, 195.2), (216.0, 327.4, 195.2), (201.7, 223.8, 254.5), (305.2, 327.4, 195.2), (357.0, 49.44, 219.8), (149.9, 50.68, 195.2), (201.7, 223.8, 254.5), (201.7, 223.8, 254.5), (149.9, 50.68, 195.2), (357.0, 49.44, 219.8), (337.3, 379.1, 97.63), (349.5, 284.6, 149.3), (350.4, 284.6, 97.63), (350.4, 284.6, 97.63), (349.5, 284.6, 149.3), (337.3, 379.1, 97.63), (216.0, 327.4, 195.2), (337.3, 379.1, 97.63), (178.5, 379.1, 97.63), (305.2, 327.4, 195.2), (305.2, 327.4, 195.2), (216.0, 327.4, 195.2), (337.3, 379.1, 97.63), (178.5, 379.1, 97.63), (149.9, 50.68, 195.2), (34.46, 39.97, 97.63), (178.5, 39.43, 97.63), (178.5, 39.43, 97.63), (34.46, 39.97, 97.63), (149.9, 50.68, 195.2), (34.46, 39.97, 97.63), (178.5, 1.137e-13, 0.0), (178.5, 39.43, 97.63), (178.5, 39.43, 97.63), (178.5, 1.137e-13, 0.0), (34.46, 39.97, 97.63), (335.9, 354.2, 0.0), (350.4, 284.6, 97.63), (347.8, 284.6, 44.21), (337.3, 379.1, 97.63), (337.3, 379.1, 97.63), (335.9, 354.2, 0.0), (350.4, 284.6, 97.63), (347.8, 284.6, 44.21), (337.3, 379.1, 97.63), (178.5, 345.7, 0.0), (178.5, 379.1, 97.63), (178.5, 379.1, 97.63), (178.5, 345.7, 0.0), (337.3, 379.1, 97.63), (178.5, 379.1, 97.63), (34.17, 355.6, 0.0), (47.13, 379.1, 97.63), (47.13, 379.1, 97.63), (34.17, 355.6, 0.0), (178.5, 379.1, 97.63), (0.0, 200.6, 195.2), (0.0, 200.6, 0.0), (34.46, 39.97, 97.63), (0.0, 200.6, 97.63), (0.0, 200.6, 97.63), (0.0, 200.6, 195.2), (0.0, 200.6, 0.0), (34.46, 39.97, 97.63), (47.13, 379.1, 97.63), (34.17, 355.6, 0.0), (0.0, 200.6, 97.63), (0.0, 200.6, 97.63), (34.17, 355.6, 0.0), (47.13, 379.1, 97.63), (216.0, 327.4, 195.2), (201.7, 223.8, 254.5), (88.97, 336.4, 161.9), (88.97, 336.4, 161.9), (201.7, 223.8, 254.5), (216.0, 327.4, 195.2), (201.7, 223.8, 254.5), (149.9, 50.68, 195.2), (91.33, 110.0, 211.3), (91.33, 110.0, 211.3), (149.9, 50.68, 195.2), (201.7, 223.8, 254.5), (216.0, 327.4, 195.2), (178.5, 379.1, 97.63), (88.97, 336.4, 161.9), (88.97, 336.4, 161.9), (178.5, 379.1, 97.63), (216.0, 327.4, 195.2), (91.33, 110.0, 211.3), (34.46, 39.97, 97.63), (149.9, 50.68, 195.2), (149.9, 50.68, 195.2), (34.46, 39.97, 97.63), (91.33, 110.0, 211.3), (88.97, 336.4, 161.9), (178.5, 379.1, 97.63), (47.13, 379.1, 97.63), (47.13, 379.1, 97.63), (178.5, 379.1, 97.63), (88.97, 336.4, 161.9), (88.97, 336.4, 161.9), (0.0, 200.6, 97.63), (0.0, 200.6, 195.2), (0.0, 200.6, 195.2), (0.0, 200.6, 97.63), (88.97, 336.4, 161.9), (91.33, 110.0, 211.3), (0.0, 200.6, 195.2), (34.46, 39.97, 97.63), (34.46, 39.97, 97.63), (0.0, 200.6, 195.2), (91.33, 110.0, 211.3), (47.13, 379.1, 97.63), (0.0, 200.6, 97.63), (88.97, 336.4, 161.9), (88.97, 336.4, 161.9), (0.0, 200.6, 97.63), (47.13, 379.1, 97.63), (201.7, 223.8, 254.5), (0.0, 200.6, 195.2), (88.97, 336.4, 161.9), (88.97, 336.4, 161.9), (0.0, 200.6, 195.2), (201.7, 223.8, 254.5), (201.7, 223.8, 254.5), (91.33, 110.0, 211.3), (0.0, 200.6, 195.2), (0.0, 200.6, 195.2), (91.33, 110.0, 211.3), (201.7, 223.8, 254.5), (0.0, 200.6, 0.0), (34.46, 39.97, 97.63), (30.51, 39.97, 99.02), (-3.948, 200.6, 1.394), (-3.948, 22.13, 1.394)], [], [(0, 1, 2), (3, 4, 5), (6, 7, 8), (9, 10, 11), (12, 13, 14), (13, 12, 15), (13, 15, 16), (16, 15, 17), (18, 19, 20), (20, 19, 21), (19, 22, 21), (23, 21, 22), (24, 25, 26), (25, 24, 27), (28, 29, 30), (31, 30, 29), (32, 33, 34), (35, 36, 37), (38, 39, 40), (41, 42, 43), (44, 45, 46), (47, 48, 49), (50, 51, 52), (51, 50, 53), (53, 50, 54), (54, 50, 55), (55, 50, 56), (55, 56, 57), (54, 58, 59), (58, 54, 55), (59, 58, 60), (61, 62, 63), (64, 65, 62), (63, 62, 65), (66, 67, 64), (67, 68, 64), (64, 68, 65), (65, 68, 69), (69, 68, 70), (71, 70, 68), (72, 73, 74), (75, 76, 77), (78, 79, 80), (81, 82, 83), (84, 85, 86), (87, 88, 89), (90, 91, 92), (91, 90, 93), (94, 93, 95), (93, 94, 91), (96, 97, 98), (99, 98, 97), (98, 100, 96), (101, 96, 100), (102, 103, 104), (105, 106, 107), (108, 109, 110), (111, 112, 113), (114, 115, 116), (117, 118, 119), (120, 121, 122), (123, 124, 125), (126, 127, 128), (129, 130, 131), (132, 133, 134), (135, 136, 137), (138, 139, 140), (141, 143, 142), (144, 145, 146), (147, 148, 149), (150, 151, 152), (153, 154, 155), (156, 157, 158), (159, 160, 161), (162, 163, 164), (165, 166, 167), (168, 169, 170), (169, 168, 171), (172, 173, 174), (175, 174, 173), (176, 177, 178), (179, 180, 181), (182, 183, 184), (185, 186, 187), (188, 189, 190), (189, 188, 191), (192, 193, 194), (195, 194, 193), (196, 197, 198), (199, 200, 201), (202, 203, 204), (205, 206, 207), (208, 209, 210), (209, 208, 211), (212, 213, 214), (215, 214, 213), (216, 217, 218), (219, 220, 221), (222, 223, 224), (225, 226, 227), (228, 229, 230), (231, 232, 233), (234, 235, 236), (237, 238, 239), (240, 241, 242), (243, 244, 245), (246, 247, 248), (249, 250, 251), (252, 253, 254), (255, 256, 257), (258, 259, 260), (261, 262, 263), (264, 265, 266), (267, 268, 269), (270, 271, 272), (273, 274, 275), (276, 277, 278), (279, 280, 281), (214, 215, 283, 282), (284, 286, 285), (142, 143, 285, 286), (141, 142, 286, 284), (143, 141, 284, 285)])
me_color.materials.append(mat_chris_shoe_sole_001)
me_color.use_remesh_fix_poles = True
me_color.use_remesh_preserve_attributes = False
me_color.use_mirror_vertex_groups = False
me_color.update()

# ---- objects
ob_group_10 = bpy.data.objects.new('group_10', None)
ob_group_11 = bpy.data.objects.new('group_11', None)
ob_group_12 = bpy.data.objects.new('group_12', me_id67)
ob_group_12_001 = bpy.data.objects.new('group_12.001', me_id242)
ob_group_13 = bpy.data.objects.new('group_13', me_id76)
ob_group_13_001 = bpy.data.objects.new('group_13.001', me_id249)
ob_group_14_001 = bpy.data.objects.new('group_14.001', me_id256)
ob_group_15 = bpy.data.objects.new('group_15', me_id92)
ob_group_15_001 = bpy.data.objects.new('group_15.001', me_id263)
ob_group_16 = bpy.data.objects.new('group_16', me_id99)
ob_group_16_001 = bpy.data.objects.new('group_16.001', me_id270)
ob_group_17 = bpy.data.objects.new('group_17', me_id106)
ob_group_17_001 = bpy.data.objects.new('group_17.001', me_id277)
ob_group_18 = bpy.data.objects.new('group_18', me_id113)
ob_group_18_001 = bpy.data.objects.new('group_18.001', me_id284)
ob_group_19 = bpy.data.objects.new('group_19', me_id120)
ob_group_19_001 = bpy.data.objects.new('group_19.001', me_id291)
ob_group_20 = bpy.data.objects.new('group_20', None)
ob_group_21 = bpy.data.objects.new('group_21', None)
ob_group_22 = bpy.data.objects.new('group_22', me_id129)
ob_group_22_001 = bpy.data.objects.new('group_22.001', me_id201)
ob_group_23 = bpy.data.objects.new('group_23', None)
ob_group_24 = bpy.data.objects.new('group_24', me_id167)
ob_group_25 = bpy.data.objects.new('group_25', None)
ob_group_27_001 = bpy.data.objects.new('group_27.001', me_id192)
ob_group_28 = bpy.data.objects.new('group_28', None)
ob_group_29 = bpy.data.objects.new('group_29', None)
ob_group_3 = bpy.data.objects.new('group_3', None)
ob_group_30 = bpy.data.objects.new('group_30', None)
ob_group_31 = bpy.data.objects.new('group_31', me_id211)
ob_group_32 = bpy.data.objects.new('group_32', None)
ob_group_34_001 = bpy.data.objects.new('group_34.001', me_id234)
ob_group_35 = bpy.data.objects.new('group_35', None)
ob_group_4 = bpy.data.objects.new('group_4', None)
ob_group_5 = bpy.data.objects.new('group_5', None)
ob_group_6 = bpy.data.objects.new('group_6', me_id27)
ob_group_7 = bpy.data.objects.new('group_7', me_id36)
ob_group_8 = bpy.data.objects.new('group_8', me_id43)
ob_group_9 = bpy.data.objects.new('group_9', me_id50)
ob_group_9_001 = bpy.data.objects.new('group_9.001', me_id56)
ob_instance_0 = bpy.data.objects.new('instance_0', me_id139)
ob_instance_0_001 = bpy.data.objects.new('instance_0.001', me_id145)
ob_instance_0_002 = bpy.data.objects.new('instance_0.002', me_id139)
ob_instance_0_003 = bpy.data.objects.new('instance_0.003', me_id145)
ob_instance_1 = bpy.data.objects.new('instance_1', me_id153)
ob_instance_1_001 = bpy.data.objects.new('instance_1.001', me_id159)
ob_instance_1_002 = bpy.data.objects.new('instance_1.002', me_id153)
ob_instance_1_003 = bpy.data.objects.new('instance_1.003', me_id159)
ob_instance_2 = bpy.data.objects.new('instance_2', me_id153)
ob_instance_2_001 = bpy.data.objects.new('instance_2.001', me_id159)
ob_instance_3 = bpy.data.objects.new('instance_3', me_id139)
ob_instance_3_001 = bpy.data.objects.new('instance_3.001', me_id145)
ob_instance_4 = bpy.data.objects.new('instance_4', me_id153)
ob_instance_4_001 = bpy.data.objects.new('instance_4.001', me_id159)
ob_instance_5 = bpy.data.objects.new('instance_5', me_id139)
ob_instance_5_001 = bpy.data.objects.new('instance_5.001', me_id145)
ob_mines_de_fer = bpy.data.objects.new('mines de fer', me_color)

# ---- transforms, parenting, visibility, modifiers, constraints
ob_group_10.location = (328.9, 135.9, 4.548)
ob_group_10.lineart.crease_threshold = 0.0
ob_group_11.parent = ob_group_10
ob_group_11.location = (0.0, 63.09, 0.0)
ob_group_11.lineart.crease_threshold = 0.0
ob_group_12.parent = ob_group_11
ob_group_12.location = (0.0, 32.05, 9.884e-20)
ob_group_12.lineart.crease_threshold = 0.0
ob_group_12_001.parent = ob_group_35
ob_group_12_001.location = (0.0, 32.05, 9.884e-20)
ob_group_12_001.lineart.crease_threshold = 0.0
ob_group_13.parent = ob_group_11
ob_group_13.location = (0.0, 0.9872, 9.884e-20)
ob_group_13.lineart.crease_threshold = 0.0
ob_group_13_001.parent = ob_group_35
ob_group_13_001.location = (0.0, 0.9872, 9.884e-20)
ob_group_13_001.lineart.crease_threshold = 0.0
ob_group_14_001.parent = ob_group_35
ob_group_14_001.location = (209.5, 4.332, 9.884e-20)
ob_group_14_001.scale = (1.0, 1.04, 1.0)
ob_group_14_001.lineart.crease_threshold = 0.0
ob_group_15.parent = ob_group_11
ob_group_15.location = (167.8, 4.332, 0.0)
ob_group_15.scale = (1.0, 1.04, 1.0)
ob_group_15.lineart.crease_threshold = 0.0
ob_group_15_001.parent = ob_group_35
ob_group_15_001.location = (167.8, 4.332, 0.0)
ob_group_15_001.scale = (1.0, 1.04, 1.0)
ob_group_15_001.lineart.crease_threshold = 0.0
ob_group_16.parent = ob_group_11
ob_group_16.location = (122.0, 4.332, 0.0)
ob_group_16.scale = (1.0, 1.04, 1.0)
ob_group_16.lineart.crease_threshold = 0.0
ob_group_16_001.parent = ob_group_35
ob_group_16_001.location = (122.0, 4.332, 0.0)
ob_group_16_001.scale = (1.0, 1.04, 1.0)
ob_group_16_001.lineart.crease_threshold = 0.0
ob_group_17.parent = ob_group_11
ob_group_17.location = (82.09, 4.332, 0.0)
ob_group_17.scale = (1.0, 1.04, 1.0)
ob_group_17.lineart.crease_threshold = 0.0
ob_group_17_001.parent = ob_group_35
ob_group_17_001.location = (82.09, 4.332, 0.0)
ob_group_17_001.scale = (1.0, 1.04, 1.0)
ob_group_17_001.lineart.crease_threshold = 0.0
ob_group_18.parent = ob_group_11
ob_group_18.location = (41.65, 4.332, 0.0)
ob_group_18.scale = (1.0, 1.04, 1.0)
ob_group_18.lineart.crease_threshold = 0.0
ob_group_18_001.parent = ob_group_35
ob_group_18_001.location = (41.65, 4.332, 0.0)
ob_group_18_001.scale = (1.0, 1.04, 1.0)
ob_group_18_001.lineart.crease_threshold = 0.0
ob_group_19.parent = ob_group_11
ob_group_19.location = (1.653, 4.332, 0.0)
ob_group_19.scale = (1.0, 1.04, 1.0)
ob_group_19.lineart.crease_threshold = 0.0
ob_group_19_001.parent = ob_group_35
ob_group_19_001.location = (1.653, 4.332, 0.0)
ob_group_19_001.scale = (1.0, 1.04, 1.0)
ob_group_19_001.lineart.crease_threshold = 0.0
ob_group_20.parent = ob_group_10
ob_group_20.location = (20.23, 63.94, 1.193)
ob_group_20.lineart.crease_threshold = 0.0
ob_group_21.parent = ob_group_20
ob_group_21.location = (5.736, 0.375, 0.0)
ob_group_21.lineart.crease_threshold = 0.0
ob_group_22.parent = ob_group_21
ob_group_22.location = (7.938, 3.64, 4.934)
ob_group_22.lineart.crease_threshold = 0.0
ob_group_22_001.parent = ob_group_29
ob_group_22_001.location = (7.938, 3.64, 4.934)
ob_group_22_001.lineart.crease_threshold = 0.0
ob_group_23.parent = ob_group_20
ob_group_23.location = (40.05, 0.75, 0.0)
ob_group_23.lineart.crease_threshold = 0.0
ob_group_24.parent = ob_group_23
ob_group_24.location = (7.313, 3.265, 4.934)
ob_group_24.lineart.crease_threshold = 0.0
ob_group_25.parent = ob_group_20
ob_group_25.location = (2.431, 33.92, 30.01)
ob_group_25.rotation_euler = (-0.0, -3.142, 0.0)
ob_group_25.scale = (-1.0, -1.0, -1.0)
ob_group_25.lineart.crease_threshold = 0.0
ob_group_27_001.parent = ob_group_20
ob_group_27_001.location = (-8.527e-14, 0.0, 7.057)
ob_group_27_001.scale = (0.77, 0.77, 0.77)
ob_group_27_001.lineart.crease_threshold = 0.0
ob_group_28.parent = ob_group_10
ob_group_28.location = (71.73, 0.0, 1.193)
ob_group_28.lineart.crease_threshold = 0.0
ob_group_29.parent = ob_group_28
ob_group_29.location = (5.736, 0.375, 0.0)
ob_group_29.lineart.crease_threshold = 0.0
ob_group_3.location = (326.5, 79.22, 4.548)
ob_group_3.lineart.crease_threshold = 0.0
ob_group_30.parent = ob_group_28
ob_group_30.location = (40.05, 0.75, 0.0)
ob_group_30.lineart.crease_threshold = 0.0
ob_group_31.parent = ob_group_30
ob_group_31.location = (7.313, 3.265, 4.934)
ob_group_31.lineart.crease_threshold = 0.0
ob_group_32.parent = ob_group_28
ob_group_32.location = (62.48, 1.718, 30.01)
ob_group_32.rotation_euler = (3.142, -0.0, 0.0)
ob_group_32.scale = (-1.0, -1.0, -1.0)
ob_group_32.lineart.crease_threshold = 0.0
ob_group_34_001.parent = ob_group_28
ob_group_34_001.location = (-5.684e-14, 0.0, 7.057)
ob_group_34_001.scale = (0.77, 0.77, 0.77)
ob_group_34_001.lineart.crease_threshold = 0.0
ob_group_35.parent = ob_group_10
ob_group_35.location = (0.0, -0.8472, 0.0)
ob_group_35.lineart.crease_threshold = 0.0
ob_group_4.parent = ob_group_3
ob_group_4.location = (0.0, 0.0, 0.0)
ob_group_4.lineart.crease_threshold = 0.0
ob_group_5.parent = ob_group_4
ob_group_5.location = (42.06, 0.0, 0.0)
ob_group_5.lineart.crease_threshold = 0.0
ob_group_6.parent = ob_group_5
ob_group_6.location = (0.0, 164.7, 0.0)
ob_group_6.lineart.crease_threshold = 0.0
ob_group_7.parent = ob_group_5
ob_group_7.location = (0.0, 151.5, 137.7)
ob_group_7.rotation_euler = (1.571, -0.0, 0.0)
ob_group_7.lineart.crease_threshold = 0.0
ob_group_8.parent = ob_group_5
ob_group_8.location = (0.0, 13.85, 0.0)
ob_group_8.lineart.crease_threshold = 0.0
ob_group_9.parent = ob_group_4
ob_group_9.location = (0.0, 28.04, 0.0)
ob_group_9.lineart.crease_threshold = 0.0
ob_group_9_001.parent = ob_group_4
ob_group_9_001.location = (0.0, 28.04, 0.0)
ob_group_9_001.lineart.crease_threshold = 0.0
ob_instance_0.parent = ob_group_21
ob_instance_0.location = (0.229, 33.93, 0.1307)
ob_instance_0.rotation_euler = (-0.0, 3.142, -0.0)
ob_instance_0.scale = (-1.0, -1.0, -1.0)
ob_instance_0.lineart.crease_threshold = 0.0
ob_instance_0.material_slots[0].link = 'OBJECT'; ob_instance_0.material_slots[0].material = mat_chris_hair
ob_instance_0_001.parent = ob_group_21
ob_instance_0_001.location = (0.229, 33.93, 0.1307)
ob_instance_0_001.rotation_euler = (-0.0, 3.142, -0.0)
ob_instance_0_001.scale = (-1.0, -1.0, -1.0)
ob_instance_0_001.lineart.crease_threshold = 0.0
ob_instance_0_001.material_slots[0].link = 'OBJECT'; ob_instance_0_001.material_slots[0].material = mat_chris_hair
ob_instance_0_002.parent = ob_group_29
ob_instance_0_002.location = (0.229, 33.93, 0.1307)
ob_instance_0_002.rotation_euler = (-0.0, 3.142, -0.0)
ob_instance_0_002.scale = (-1.0, -1.0, -1.0)
ob_instance_0_002.lineart.crease_threshold = 0.0
ob_instance_0_002.material_slots[0].link = 'OBJECT'; ob_instance_0_002.material_slots[0].material = mat_chris_hair
ob_instance_0_003.parent = ob_group_29
ob_instance_0_003.location = (0.229, 33.93, 0.1307)
ob_instance_0_003.rotation_euler = (-0.0, 3.142, -0.0)
ob_instance_0_003.scale = (-1.0, -1.0, -1.0)
ob_instance_0_003.lineart.crease_threshold = 0.0
ob_instance_0_003.material_slots[0].link = 'OBJECT'; ob_instance_0_003.material_slots[0].material = mat_chris_hair
ob_instance_1.parent = ob_group_21
ob_instance_1.location = (-255.3, 589.5, -183.3)
ob_instance_1.rotation_euler = (-0.02714, 1.071, 0.3172)
ob_instance_1.lineart.crease_threshold = 0.0
ob_instance_1.material_slots[0].link = 'OBJECT'; ob_instance_1.material_slots[0].material = mat_chris_hair
ob_instance_1_001.parent = ob_group_21
ob_instance_1_001.location = (-255.3, 589.5, -183.3)
ob_instance_1_001.rotation_euler = (-0.02714, 1.071, 0.3172)
ob_instance_1_001.lineart.crease_threshold = 0.0
ob_instance_1_001.material_slots[0].link = 'OBJECT'; ob_instance_1_001.material_slots[0].material = mat_chris_hair
ob_instance_1_002.parent = ob_group_29
ob_instance_1_002.location = (0.229, 0.0, 0.1307)
ob_instance_1_002.lineart.crease_threshold = 0.0
ob_instance_1_002.material_slots[0].link = 'OBJECT'; ob_instance_1_002.material_slots[0].material = mat_chris_hair
ob_instance_1_003.parent = ob_group_29
ob_instance_1_003.location = (0.229, 0.0, 0.1307)
ob_instance_1_003.lineart.crease_threshold = 0.0
ob_instance_1_003.material_slots[0].link = 'OBJECT'; ob_instance_1_003.material_slots[0].material = mat_chris_hair
ob_instance_2.parent = ob_group_23
ob_instance_2.location = (0.0, 0.0, 0.0)
ob_instance_2.lineart.crease_threshold = 0.0
ob_instance_2.material_slots[0].link = 'OBJECT'; ob_instance_2.material_slots[0].material = mat_chris_hair
ob_instance_2_001.parent = ob_group_23
ob_instance_2_001.location = (0.0, 0.0, 0.0)
ob_instance_2_001.lineart.crease_threshold = 0.0
ob_instance_2_001.material_slots[0].link = 'OBJECT'; ob_instance_2_001.material_slots[0].material = mat_chris_hair
ob_instance_3.parent = ob_group_23
ob_instance_3.location = (0.0, 33.93, 0.0)
ob_instance_3.rotation_euler = (-0.0, 3.142, -0.0)
ob_instance_3.scale = (-1.0, -1.0, -1.0)
ob_instance_3.lineart.crease_threshold = 0.0
ob_instance_3.material_slots[0].link = 'OBJECT'; ob_instance_3.material_slots[0].material = mat_chris_hair
ob_instance_3_001.parent = ob_group_23
ob_instance_3_001.location = (0.0, 33.93, 0.0)
ob_instance_3_001.rotation_euler = (-0.0, 3.142, -0.0)
ob_instance_3_001.scale = (-1.0, -1.0, -1.0)
ob_instance_3_001.lineart.crease_threshold = 0.0
ob_instance_3_001.material_slots[0].link = 'OBJECT'; ob_instance_3_001.material_slots[0].material = mat_chris_hair
ob_instance_4.parent = ob_group_30
ob_instance_4.location = (0.0, 0.0, 0.0)
ob_instance_4.lineart.crease_threshold = 0.0
ob_instance_4.material_slots[0].link = 'OBJECT'; ob_instance_4.material_slots[0].material = mat_chris_hair
ob_instance_4_001.parent = ob_group_30
ob_instance_4_001.location = (0.0, 0.0, 0.0)
ob_instance_4_001.lineart.crease_threshold = 0.0
ob_instance_4_001.material_slots[0].link = 'OBJECT'; ob_instance_4_001.material_slots[0].material = mat_chris_hair
ob_instance_5.parent = ob_group_30
ob_instance_5.location = (0.0, 33.93, 0.0)
ob_instance_5.rotation_euler = (-0.0, 3.142, -0.0)
ob_instance_5.scale = (-1.0, -1.0, -1.0)
ob_instance_5.lineart.crease_threshold = 0.0
ob_instance_5.material_slots[0].link = 'OBJECT'; ob_instance_5.material_slots[0].material = mat_chris_hair
ob_instance_5_001.parent = ob_group_30
ob_instance_5_001.location = (0.0, 33.93, 0.0)
ob_instance_5_001.rotation_euler = (-0.0, 3.142, -0.0)
ob_instance_5_001.scale = (-1.0, -1.0, -1.0)
ob_instance_5_001.lineart.crease_threshold = 0.0
ob_instance_5_001.material_slots[0].link = 'OBJECT'; ob_instance_5_001.material_slots[0].material = mat_chris_hair
ob_mines_de_fer.location = (20.55, 10.49, 4.548)
ob_mines_de_fer.scale = (1.0, 0.87, 1.0)
ob_mines_de_fer.lineart.crease_threshold = 0.0

# ---- collection membership
col_collection.objects.link(ob_group_10)
col_collection.objects.link(ob_group_11)
col_collection.objects.link(ob_group_12)
col_collection.objects.link(ob_group_12_001)
col_collection.objects.link(ob_group_13)
col_collection.objects.link(ob_group_13_001)
col_collection.objects.link(ob_group_14_001)
col_collection.objects.link(ob_group_15)
col_collection.objects.link(ob_group_15_001)
col_collection.objects.link(ob_group_16)
col_collection.objects.link(ob_group_16_001)
col_collection.objects.link(ob_group_17)
col_collection.objects.link(ob_group_17_001)
col_collection.objects.link(ob_group_18)
col_collection.objects.link(ob_group_18_001)
col_collection.objects.link(ob_group_19)
col_collection.objects.link(ob_group_19_001)
col_collection.objects.link(ob_group_20)
col_collection.objects.link(ob_group_21)
col_collection.objects.link(ob_group_22)
col_collection.objects.link(ob_group_22_001)
col_collection.objects.link(ob_group_23)
col_collection.objects.link(ob_group_24)
col_collection.objects.link(ob_group_25)
col_collection.objects.link(ob_group_27_001)
col_collection.objects.link(ob_group_28)
col_collection.objects.link(ob_group_29)
col_collection.objects.link(ob_group_3)
col_collection.objects.link(ob_group_30)
col_collection.objects.link(ob_group_31)
col_collection.objects.link(ob_group_32)
col_collection.objects.link(ob_group_34_001)
col_collection.objects.link(ob_group_35)
col_collection.objects.link(ob_group_4)
col_collection.objects.link(ob_group_5)
col_collection.objects.link(ob_group_6)
col_collection.objects.link(ob_group_7)
col_collection.objects.link(ob_group_8)
col_collection.objects.link(ob_group_9)
col_collection.objects.link(ob_group_9_001)
col_collection.objects.link(ob_instance_0)
col_collection.objects.link(ob_instance_0_001)
col_collection.objects.link(ob_instance_0_002)
col_collection.objects.link(ob_instance_0_003)
col_collection.objects.link(ob_instance_1)
col_collection.objects.link(ob_instance_1_001)
col_collection.objects.link(ob_instance_1_002)
col_collection.objects.link(ob_instance_1_003)
col_collection.objects.link(ob_instance_2)
col_collection.objects.link(ob_instance_2_001)
col_collection.objects.link(ob_instance_3)
col_collection.objects.link(ob_instance_3_001)
col_collection.objects.link(ob_instance_4)
col_collection.objects.link(ob_instance_4_001)
col_collection.objects.link(ob_instance_5)
col_collection.objects.link(ob_instance_5_001)
col_collection.objects.link(ob_mines_de_fer)

# ---- scene / render settings (as saved in the file)
scene.frame_start = 1; scene.frame_end = 250; scene.frame_set(1)
scene.render.engine = 'BLENDER_EEVEE_NEXT'
scene.cycles.use_denoising = False
scene.cycles.samples = 128
scene.cycles.sampling_pattern = 'TABULATED_SOBOL'
scene.cycles.use_adaptive_sampling = False
scene.cycles.use_light_tree = False
scene.view_settings.view_transform = 'Filmic'
bpy.context.view_layer.update()

# ---- added for rendering (the .blend has no active camera and no usable light): camera, sun
cam_auto = bpy.data.cameras.new('AutoCamera')
cam_auto.lens = 50.0
cam_auto.sensor_width = 36.0
cam_auto.clip_end = 17141.8
ob_auto_camera = bpy.data.objects.new('AutoCamera', cam_auto)
scene.collection.objects.link(ob_auto_camera)
ob_auto_camera.location = (1262.69, -767.604, 814.982)
ob_auto_camera.rotation_euler = (1.09748, -7.21219e-08, 0.694738)
scene.camera = ob_auto_camera
light_auto_sun = bpy.data.lights.new('AutoSun', 'SUN')
light_auto_sun.energy = 3.0
light_auto_sun.angle = 0.0523599
ob_auto_sun = bpy.data.objects.new('AutoSun', light_auto_sun)
scene.collection.objects.link(ob_auto_sun)
ob_auto_sun.rotation_euler = (0.872665, 0.174533, 0.523599)
bpy.context.view_layer.update()
